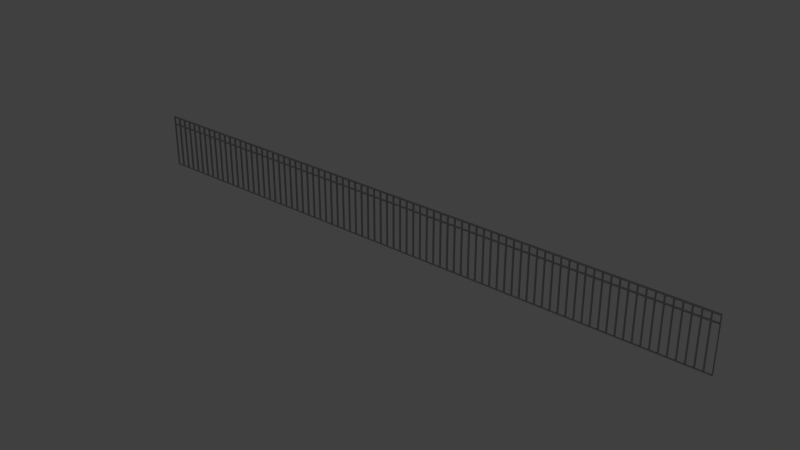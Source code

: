 # Source: Fence.blend  (saved by Blender 2.69.0; exported with 4.5.12 LTS)
import bpy
from mathutils import Matrix  # noqa: F401  (used for matrix-valued properties, if any)

bpy.ops.wm.read_factory_settings(use_empty=True)
scene = bpy.context.scene
scene.name = 'Scene'

# ---- collections
col_collection_1 = bpy.data.collections.new('Collection 1'); scene.collection.children.link(col_collection_1)

# ---- materials (node trees are filled in below, after node groups)
mat_material = bpy.data.materials.new('Material')
mat_material.alpha_threshold = 0.0
mat_material.use_transparent_shadow = False
mat_material.diffuse_color = (0.03741, 0.03741, 0.03741, 1.0)
mat_material.roughness = 0.5
mat_material.line_color = (0.0, 0.0, 0.0, 1.0)

# ---- material node trees

# ---- world
world_world = bpy.data.worlds.new('World'); scene.world = world_world
world_world.color = (0.05088, 0.05088, 0.05088)
world_world.use_sun_shadow = False
world_world.sun_shadow_jitter_overblur = 0.0
world_world.cycles.sampling_method = 'MANUAL'
world_world.cycles.sample_map_resolution = 256

# ---- meshes
me_cube = bpy.data.meshes.new('Cube')
me_cube.from_pydata([(0.015, 0.0, 0.015), (0.235, 0.0, 0.015), (0.015, 0.0, 1.735), (0.235, 0.0, 1.735), (0.235, 0.0, 1.485), (0.015, 0.0, 1.515), (0.235, 0.0, 1.515), (0.0, 0.0, 0.0), (0.015, 0.0, 1.485), (0.25, 0.0, 1.77), (0.0, 0.0, 1.77), (0.265, 0.0, 0.015), (0.485, 0.0, 0.015), (0.265, 0.0, 1.735), (0.485, 0.0, 1.735), (0.485, 0.0, 1.485), (0.265, 0.0, 1.515), (0.485, 0.0, 1.515), (0.5, 0.0, 0.0), (0.25, 0.0, 0.0), (0.265, 0.0, 1.485), (0.5, 0.0, 1.77), (0.25, 0.0, 1.5), (0.515, 0.0, 0.015), (0.735, 0.0, 0.015), (0.515, 0.0, 1.735), (0.735, 0.0, 1.735), (0.735, 0.0, 1.485), (0.515, 0.0, 1.515), (0.735, 0.0, 1.515), (0.75, 0.0, 0.0), (0.515, 0.0, 1.485), (0.75, 0.0, 1.77), (0.5, 0.0, 1.5), (0.765, 0.0, 0.015), (0.985, 0.0, 0.015), (0.765, 0.0, 1.735), (0.985, 0.0, 1.735), (0.985, 0.0, 1.485), (0.765, 0.0, 1.515), (0.985, 0.0, 1.515), (1.0, 0.0, 0.0), (0.765, 0.0, 1.485), (1.0, 0.0, 1.77), (0.75, 0.0, 1.5), (1.015, 0.0, 0.015), (1.235, 0.0, 0.015), (1.015, 0.0, 1.735), (1.235, 0.0, 1.735), (1.235, 0.0, 1.485), (1.015, 0.0, 1.515), (1.235, 0.0, 1.515), (1.015, 0.0, 1.485), (1.0, 0.0, 1.5), (1.265, 0.0, 0.015), (1.485, 0.0, 0.015), (1.265, 0.0, 1.735), (1.485, 0.0, 1.735), (1.485, 0.0, 1.485), (1.265, 0.0, 1.515), (1.485, 0.0, 1.515), (1.5, 0.0, 0.0), (1.25, 0.0, 0.0), (1.265, 0.0, 1.485), (1.5, 0.0, 1.77), (1.25, 0.0, 1.77), (1.25, 0.0, 1.5), (1.515, 0.0, 0.015), (1.735, 0.0, 0.015), (1.515, 0.0, 1.735), (1.735, 0.0, 1.735), (1.735, 0.0, 1.485), (1.515, 0.0, 1.515), (1.735, 0.0, 1.515), (1.75, 0.0, 0.0), (1.515, 0.0, 1.485), (1.75, 0.0, 1.77), (1.5, 0.0, 1.5), (1.765, 0.0, 0.015), (1.985, 0.0, 0.015), (1.765, 0.0, 1.735), (1.985, 0.0, 1.735), (1.985, 0.0, 1.485), (1.765, 0.0, 1.515), (1.985, 0.0, 1.515), (2.0, 0.0, 0.0), (1.765, 0.0, 1.485), (1.75, 0.0, 1.5), (2.0, 0.0, 1.5), (2.015, 0.0, 0.015), (2.235, 0.0, 0.015), (2.015, 0.0, 1.735), (2.235, 0.0, 1.735), (2.235, 0.0, 1.485), (2.015, 0.0, 1.515), (2.235, 0.0, 1.515), (2.015, 0.0, 1.485), (2.0, 0.0, 1.77), (2.265, 0.0, 0.015), (2.485, 0.0, 0.015), (2.265, 0.0, 1.735), (2.485, 0.0, 1.735), (2.485, 0.0, 1.485), (2.265, 0.0, 1.515), (2.485, 0.0, 1.515), (2.25, 0.0, 0.0), (2.265, 0.0, 1.485), (2.5, 0.0, 1.77), (2.25, 0.0, 1.77), (2.25, 0.0, 1.5), (2.515, 0.0, 0.015), (2.735, 0.0, 0.015), (2.515, 0.0, 1.735), (2.735, 0.0, 1.735), (2.735, 0.0, 1.485), (2.515, 0.0, 1.515), (2.735, 0.0, 1.515), (2.75, 0.0, 0.0), (2.5, 0.0, 0.0), (2.515, 0.0, 1.485), (2.75, 0.0, 1.77), (2.5, 0.0, 1.5), (2.765, 0.0, 0.015), (2.985, 0.0, 0.015), (2.765, 0.0, 1.735), (2.985, 0.0, 1.735), (2.985, 0.0, 1.485), (2.765, 0.0, 1.515), (2.985, 0.0, 1.515), (3.0, 0.0, 0.0), (2.765, 0.0, 1.485), (3.0, 0.0, 1.77), (2.75, 0.0, 1.5), (3.0, 0.0, 1.5), (3.015, 0.0, 0.015), (3.235, 0.0, 0.015), (3.015, 0.0, 1.735), (3.235, 0.0, 1.735), (3.235, 0.0, 1.485), (3.015, 0.0, 1.515), (3.235, 0.0, 1.515), (3.25, 0.0, 0.0), (3.015, 0.0, 1.485), (3.25, 0.0, 1.5), (3.265, 0.0, 0.015), (3.485, 0.0, 0.015), (3.265, 0.0, 1.735), (3.485, 0.0, 1.735), (3.485, 0.0, 1.485), (3.265, 0.0, 1.515), (3.485, 0.0, 1.515), (3.265, 0.0, 1.485), (3.5, 0.0, 1.77), (3.25, 0.0, 1.77), (3.5, 0.0, 1.5), (3.515, 0.0, 0.015), (3.735, 0.0, 0.015), (3.515, 0.0, 1.735), (3.735, 0.0, 1.735), (3.735, 0.0, 1.485), (3.515, 0.0, 1.515), (3.735, 0.0, 1.515), (3.5, 0.0, 0.0), (3.515, 0.0, 1.485), (3.75, 0.0, 1.5), (3.765, 0.0, 0.015), (3.985, 0.0, 0.015), (3.765, 0.0, 1.735), (3.985, 0.0, 1.735), (3.985, 0.0, 1.485), (3.765, 0.0, 1.515), (3.985, 0.0, 1.515), (4.0, 0.0, 0.0), (3.75, 0.0, 0.0), (3.765, 0.0, 1.485), (3.75, 0.0, 1.77), (4.0, 0.0, 1.5), (4.015, 0.0, 0.015), (4.235, 0.0, 0.015), (4.015, 0.0, 1.735), (4.235, 0.0, 1.735), (4.235, 0.0, 1.485), (4.015, 0.0, 1.515), (4.235, 0.0, 1.515), (4.015, 0.0, 1.485), (4.0, 0.0, 1.77), (4.265, 0.0, 0.015), (4.485, 0.0, 0.015), (4.265, 0.0, 1.735), (4.485, 0.0, 1.735), (4.485, 0.0, 1.485), (4.265, 0.0, 1.515), (4.485, 0.0, 1.515), (4.5, 0.0, 0.0), (4.25, 0.0, 0.0), (4.265, 0.0, 1.485), (4.5, 0.0, 1.77), (4.25, 0.0, 1.77), (4.25, 0.0, 1.5), (4.515, 0.0, 0.015), (4.735, 0.0, 0.015), (4.515, 0.0, 1.735), (4.735, 0.0, 1.735), (4.735, 0.0, 1.485), (4.515, 0.0, 1.515), (4.735, 0.0, 1.515), (4.75, 0.0, 0.0), (4.515, 0.0, 1.485), (4.75, 0.0, 1.77), (4.5, 0.0, 1.5), (4.765, 0.0, 0.015), (4.985, 0.0, 0.015), (4.765, 0.0, 1.735), (4.985, 0.0, 1.735), (4.985, 0.0, 1.485), (4.765, 0.0, 1.515), (4.985, 0.0, 1.515), (4.765, 0.0, 1.485), (4.75, 0.0, 1.5), (5.0, 0.0, 1.5), (5.015, 0.0, 0.015), (5.235, 0.0, 0.015), (5.015, 0.0, 1.735), (5.235, 0.0, 1.735), (5.235, 0.0, 1.485), (5.015, 0.0, 1.515), (5.235, 0.0, 1.515), (5.25, 0.0, 0.0), (5.0, 0.0, 0.0), (5.015, 0.0, 1.485), (5.0, 0.0, 1.77), (5.265, 0.0, 0.015), (5.485, 0.0, 0.015), (5.265, 0.0, 1.735), (5.485, 0.0, 1.735), (5.485, 0.0, 1.485), (5.265, 0.0, 1.515), (5.485, 0.0, 1.515), (5.5, 0.0, 0.0), (5.265, 0.0, 1.485), (5.25, 0.0, 1.77), (5.25, 0.0, 1.5), (5.5, 0.0, 1.5), (5.515, 0.0, 0.015), (5.735, 0.0, 0.015), (5.515, 0.0, 1.735), (5.735, 0.0, 1.735), (5.735, 0.0, 1.485), (5.515, 0.0, 1.515), (5.735, 0.0, 1.515), (5.75, 0.0, 0.0), (5.515, 0.0, 1.485), (5.5, 0.0, 1.77), (5.765, 0.0, 0.015), (5.985, 0.0, 0.015), (5.765, 0.0, 1.735), (5.985, 0.0, 1.735), (5.985, 0.0, 1.485), (5.765, 0.0, 1.515), (5.985, 0.0, 1.515), (6.0, 0.0, 0.0), (5.765, 0.0, 1.485), (6.0, 0.0, 1.77), (5.75, 0.0, 1.77), (5.75, 0.0, 1.5), (6.0, 0.0, 1.5), (6.015, 0.0, 0.015), (6.235, 0.0, 0.015), (6.015, 0.0, 1.735), (6.235, 0.0, 1.735), (6.235, 0.0, 1.485), (6.015, 0.0, 1.515), (6.235, 0.0, 1.515), (6.25, 0.0, 0.0), (6.015, 0.0, 1.485), (6.265, 0.0, 0.015), (6.485, 0.0, 0.015), (6.265, 0.0, 1.735), (6.485, 0.0, 1.735), (6.485, 0.0, 1.485), (6.265, 0.0, 1.515), (6.485, 0.0, 1.515), (6.5, 0.0, 0.0), (6.265, 0.0, 1.485), (6.25, 0.0, 1.77), (6.25, 0.0, 1.5), (6.515, 0.0, 0.015), (6.735, 0.0, 0.015), (6.515, 0.0, 1.735), (6.735, 0.0, 1.735), (6.735, 0.0, 1.485), (6.515, 0.0, 1.515), (6.735, 0.0, 1.515), (6.75, 0.0, 0.0), (6.515, 0.0, 1.485), (6.75, 0.0, 1.77), (6.5, 0.0, 1.77), (6.5, 0.0, 1.5), (6.765, 0.0, 0.015), (6.985, 0.0, 0.015), (6.765, 0.0, 1.735), (6.985, 0.0, 1.735), (6.985, 0.0, 1.485), (6.765, 0.0, 1.515), (6.985, 0.0, 1.515), (6.765, 0.0, 1.485), (6.75, 0.0, 1.5), (7.015, 0.0, 0.015), (7.235, 0.0, 0.015), (7.015, 0.0, 1.735), (7.235, 0.0, 1.735), (7.235, 0.0, 1.485), (7.015, 0.0, 1.515), (7.235, 0.0, 1.515), (7.0, 0.0, 0.0), (7.015, 0.0, 1.485), (7.0, 0.0, 1.77), (7.0, 0.0, 1.5), (7.25, 0.0, 1.5), (7.265, 0.0, 0.015), (7.485, 0.0, 0.015), (7.265, 0.0, 1.735), (7.485, 0.0, 1.735), (7.485, 0.0, 1.485), (7.265, 0.0, 1.515), (7.485, 0.0, 1.515), (7.25, 0.0, 0.0), (7.265, 0.0, 1.485), (7.5, 0.0, 1.77), (7.25, 0.0, 1.77), (7.515, 0.0, 0.015), (7.735, 0.0, 0.015), (7.515, 0.0, 1.735), (7.735, 0.0, 1.735), (7.735, 0.0, 1.485), (7.515, 0.0, 1.515), (7.735, 0.0, 1.515), (7.5, 0.0, 0.0), (7.515, 0.0, 1.485), (7.5, 0.0, 1.5), (7.765, 0.0, 0.015), (7.985, 0.0, 0.015), (7.765, 0.0, 1.735), (7.985, 0.0, 1.735), (7.985, 0.0, 1.485), (7.765, 0.0, 1.515), (7.985, 0.0, 1.515), (8.0, 0.0, 0.0), (7.75, 0.0, 0.0), (7.765, 0.0, 1.485), (7.75, 0.0, 1.77), (7.75, 0.0, 1.5), (8.015, 0.0, 0.015), (8.235, 0.0, 0.015), (8.015, 0.0, 1.735), (8.235, 0.0, 1.735), (8.235, 0.0, 1.485), (8.015, 0.0, 1.515), (8.235, 0.0, 1.515), (8.25, 0.0, 0.0), (8.015, 0.0, 1.485), (8.0, 0.0, 1.77), (8.0, 0.0, 1.5), (8.25, 0.0, 1.5), (8.265, 0.0, 0.015), (8.485, 0.0, 0.015), (8.265, 0.0, 1.735), (8.485, 0.0, 1.735), (8.485, 0.0, 1.485), (8.265, 0.0, 1.515), (8.485, 0.0, 1.515), (8.5, 0.0, 0.0), (8.265, 0.0, 1.485), (8.25, 0.0, 1.77), (8.5, 0.0, 1.5), (8.515, 0.0, 0.015), (8.735, 0.0, 0.015), (8.515, 0.0, 1.735), (8.735, 0.0, 1.735), (8.735, 0.0, 1.485), (8.515, 0.0, 1.515), (8.735, 0.0, 1.515), (8.515, 0.0, 1.485), (8.5, 0.0, 1.77), (8.75, 0.0, 1.5), (8.765, 0.0, 0.015), (8.985, 0.0, 0.015), (8.765, 0.0, 1.735), (8.985, 0.0, 1.735), (8.985, 0.0, 1.485), (8.765, 0.0, 1.515), (8.985, 0.0, 1.515), (9.0, 0.0, 0.0), (8.75, 0.0, 0.0), (8.765, 0.0, 1.485), (8.75, 0.0, 1.77), (9.015, 0.0, 0.015), (9.235, 0.0, 0.015), (9.015, 0.0, 1.735), (9.235, 0.0, 1.735), (9.235, 0.0, 1.485), (9.015, 0.0, 1.515), (9.235, 0.0, 1.515), (9.25, 0.0, 0.0), (9.015, 0.0, 1.485), (9.0, 0.0, 1.77), (9.0, 0.0, 1.5), (9.25, 0.0, 1.5), (9.265, 0.0, 0.015), (9.485, 0.0, 0.015), (9.265, 0.0, 1.735), (9.485, 0.0, 1.735), (9.485, 0.0, 1.485), (9.265, 0.0, 1.515), (9.485, 0.0, 1.515), (9.265, 0.0, 1.485), (9.5, 0.0, 1.77), (9.25, 0.0, 1.77), (9.515, 0.0, 0.015), (9.735, 0.0, 0.015), (9.515, 0.0, 1.735), (9.735, 0.0, 1.735), (9.735, 0.0, 1.485), (9.515, 0.0, 1.515), (9.735, 0.0, 1.515), (9.5, 0.0, 0.0), (9.515, 0.0, 1.485), (9.5, 0.0, 1.5), (9.765, 0.0, 0.015), (9.985, 0.0, 0.015), (9.765, 0.0, 1.735), (9.985, 0.0, 1.735), (9.985, 0.0, 1.485), (9.765, 0.0, 1.515), (9.985, 0.0, 1.515), (10.0, 0.0, 0.0), (9.75, 0.0, 0.0), (9.765, 0.0, 1.485), (10.0, 0.0, 1.77), (9.75, 0.0, 1.77), (9.75, 0.0, 1.5), (10.0, 0.0, 1.5), (-9.985, 0.0, 0.015), (-9.765, 0.0, 0.015), (-9.985, 0.0, 1.735), (-9.765, 0.0, 1.735), (-9.765, 0.0, 1.485), (-9.985, 0.0, 1.515), (-9.765, 0.0, 1.515), (-10.0, 0.0, 0.0), (-9.985, 0.0, 1.485), (-9.75, 0.0, 1.77), (-10.0, 0.0, 1.77), (-10.0, 0.0, 1.5), (-9.735, 0.0, 0.015), (-9.515, 0.0, 0.015), (-9.735, 0.0, 1.735), (-9.515, 0.0, 1.735), (-9.515, 0.0, 1.485), (-9.735, 0.0, 1.515), (-9.515, 0.0, 1.515), (-9.5, 0.0, 0.0), (-9.75, 0.0, 0.0), (-9.735, 0.0, 1.485), (-9.5, 0.0, 1.77), (-9.75, 0.0, 1.5), (-9.485, 0.0, 0.015), (-9.265, 0.0, 0.015), (-9.485, 0.0, 1.735), (-9.265, 0.0, 1.735), (-9.265, 0.0, 1.485), (-9.485, 0.0, 1.515), (-9.265, 0.0, 1.515), (-9.25, 0.0, 0.0), (-9.485, 0.0, 1.485), (-9.25, 0.0, 1.77), (-9.5, 0.0, 1.5), (-9.235, 0.0, 0.015), (-9.015, 0.0, 0.015), (-9.235, 0.0, 1.735), (-9.015, 0.0, 1.735), (-9.015, 0.0, 1.485), (-9.235, 0.0, 1.515), (-9.015, 0.0, 1.515), (-9.0, 0.0, 0.0), (-9.235, 0.0, 1.485), (-9.0, 0.0, 1.77), (-9.25, 0.0, 1.5), (-8.985, 0.0, 0.015), (-8.765, 0.0, 0.015), (-8.985, 0.0, 1.735), (-8.765, 0.0, 1.735), (-8.765, 0.0, 1.485), (-8.985, 0.0, 1.515), (-8.765, 0.0, 1.515), (-8.985, 0.0, 1.485), (-9.0, 0.0, 1.5), (-8.735, 0.0, 0.015), (-8.515, 0.0, 0.015), (-8.735, 0.0, 1.735), (-8.515, 0.0, 1.735), (-8.515, 0.0, 1.485), (-8.735, 0.0, 1.515), (-8.515, 0.0, 1.515), (-8.5, 0.0, 0.0), (-8.75, 0.0, 0.0), (-8.735, 0.0, 1.485), (-8.5, 0.0, 1.77), (-8.75, 0.0, 1.77), (-8.75, 0.0, 1.5), (-8.485, 0.0, 0.015), (-8.265, 0.0, 0.015), (-8.485, 0.0, 1.735), (-8.265, 0.0, 1.735), (-8.265, 0.0, 1.485), (-8.485, 0.0, 1.515), (-8.265, 0.0, 1.515), (-8.25, 0.0, 0.0), (-8.485, 0.0, 1.485), (-8.25, 0.0, 1.77), (-8.5, 0.0, 1.5), (-8.235, 0.0, 0.015), (-8.015, 0.0, 0.015), (-8.235, 0.0, 1.735), (-8.015, 0.0, 1.735), (-8.015, 0.0, 1.485), (-8.235, 0.0, 1.515), (-8.015, 0.0, 1.515), (-8.0, 0.0, 0.0), (-8.235, 0.0, 1.485), (-8.25, 0.0, 1.5), (-8.0, 0.0, 1.5), (-7.985, 0.0, 0.015), (-7.765, 0.0, 0.015), (-7.985, 0.0, 1.735), (-7.765, 0.0, 1.735), (-7.765, 0.0, 1.485), (-7.985, 0.0, 1.515), (-7.765, 0.0, 1.515), (-7.985, 0.0, 1.485), (-8.0, 0.0, 1.77), (-7.735, 0.0, 0.015), (-7.515, 0.0, 0.015), (-7.735, 0.0, 1.735), (-7.515, 0.0, 1.735), (-7.515, 0.0, 1.485), (-7.735, 0.0, 1.515), (-7.515, 0.0, 1.515), (-7.75, 0.0, 0.0), (-7.735, 0.0, 1.485), (-7.5, 0.0, 1.77), (-7.75, 0.0, 1.77), (-7.75, 0.0, 1.5), (-7.485, 0.0, 0.015), (-7.265, 0.0, 0.015), (-7.485, 0.0, 1.735), (-7.265, 0.0, 1.735), (-7.265, 0.0, 1.485), (-7.485, 0.0, 1.515), (-7.265, 0.0, 1.515), (-7.25, 0.0, 0.0), (-7.5, 0.0, 0.0), (-7.485, 0.0, 1.485), (-7.25, 0.0, 1.77), (-7.5, 0.0, 1.5), (-7.235, 0.0, 0.015), (-7.015, 0.0, 0.015), (-7.235, 0.0, 1.735), (-7.015, 0.0, 1.735), (-7.015, 0.0, 1.485), (-7.235, 0.0, 1.515), (-7.015, 0.0, 1.515), (-7.0, 0.0, 0.0), (-7.235, 0.0, 1.485), (-7.0, 0.0, 1.77), (-7.25, 0.0, 1.5), (-7.0, 0.0, 1.5), (-6.985, 0.0, 0.015), (-6.765, 0.0, 0.015), (-6.985, 0.0, 1.735), (-6.765, 0.0, 1.735), (-6.765, 0.0, 1.485), (-6.985, 0.0, 1.515), (-6.765, 0.0, 1.515), (-6.75, 0.0, 0.0), (-6.985, 0.0, 1.485), (-6.75, 0.0, 1.5), (-6.735, 0.0, 0.015), (-6.515, 0.0, 0.015), (-6.735, 0.0, 1.735), (-6.515, 0.0, 1.735), (-6.515, 0.0, 1.485), (-6.735, 0.0, 1.515), (-6.515, 0.0, 1.515), (-6.735, 0.0, 1.485), (-6.5, 0.0, 1.77), (-6.75, 0.0, 1.77), (-6.5, 0.0, 1.5), (-6.485, 0.0, 0.015), (-6.265, 0.0, 0.015), (-6.485, 0.0, 1.735), (-6.265, 0.0, 1.735), (-6.265, 0.0, 1.485), (-6.485, 0.0, 1.515), (-6.265, 0.0, 1.515), (-6.5, 0.0, 0.0), (-6.485, 0.0, 1.485), (-6.25, 0.0, 1.5), (-6.235, 0.0, 0.015), (-6.015, 0.0, 0.015), (-6.235, 0.0, 1.735), (-6.015, 0.0, 1.735), (-6.015, 0.0, 1.485), (-6.235, 0.0, 1.515), (-6.015, 0.0, 1.515), (-6.0, 0.0, 0.0), (-6.25, 0.0, 0.0), (-6.235, 0.0, 1.485), (-6.25, 0.0, 1.77), (-6.0, 0.0, 1.5), (-5.985, 0.0, 0.015), (-5.765, 0.0, 0.015), (-5.985, 0.0, 1.735), (-5.765, 0.0, 1.735), (-5.765, 0.0, 1.485), (-5.985, 0.0, 1.515), (-5.765, 0.0, 1.515), (-5.985, 0.0, 1.485), (-6.0, 0.0, 1.77), (-5.735, 0.0, 0.015), (-5.515, 0.0, 0.015), (-5.735, 0.0, 1.735), (-5.515, 0.0, 1.735), (-5.515, 0.0, 1.485), (-5.735, 0.0, 1.515), (-5.515, 0.0, 1.515), (-5.5, 0.0, 0.0), (-5.75, 0.0, 0.0), (-5.735, 0.0, 1.485), (-5.5, 0.0, 1.77), (-5.75, 0.0, 1.77), (-5.75, 0.0, 1.5), (-5.485, 0.0, 0.015), (-5.265, 0.0, 0.015), (-5.485, 0.0, 1.735), (-5.265, 0.0, 1.735), (-5.265, 0.0, 1.485), (-5.485, 0.0, 1.515), (-5.265, 0.0, 1.515), (-5.25, 0.0, 0.0), (-5.485, 0.0, 1.485), (-5.25, 0.0, 1.77), (-5.5, 0.0, 1.5), (-5.235, 0.0, 0.015), (-5.015, 0.0, 0.015), (-5.235, 0.0, 1.735), (-5.015, 0.0, 1.735), (-5.015, 0.0, 1.485), (-5.235, 0.0, 1.515), (-5.015, 0.0, 1.515), (-5.235, 0.0, 1.485), (-5.25, 0.0, 1.5), (-5.0, 0.0, 1.5), (-4.985, 0.0, 0.015), (-4.765, 0.0, 0.015), (-4.985, 0.0, 1.735), (-4.765, 0.0, 1.735), (-4.765, 0.0, 1.485), (-4.985, 0.0, 1.515), (-4.765, 0.0, 1.515), (-4.75, 0.0, 0.0), (-5.0, 0.0, 0.0), (-4.985, 0.0, 1.485), (-5.0, 0.0, 1.77), (-4.735, 0.0, 0.015), (-4.515, 0.0, 0.015), (-4.735, 0.0, 1.735), (-4.515, 0.0, 1.735), (-4.515, 0.0, 1.485), (-4.735, 0.0, 1.515), (-4.515, 0.0, 1.515), (-4.5, 0.0, 0.0), (-4.735, 0.0, 1.485), (-4.75, 0.0, 1.77), (-4.75, 0.0, 1.5), (-4.5, 0.0, 1.5), (-4.485, 0.0, 0.015), (-4.265, 0.0, 0.015), (-4.485, 0.0, 1.735), (-4.265, 0.0, 1.735), (-4.265, 0.0, 1.485), (-4.485, 0.0, 1.515), (-4.265, 0.0, 1.515), (-4.25, 0.0, 0.0), (-4.485, 0.0, 1.485), (-4.5, 0.0, 1.77), (-4.235, 0.0, 0.015), (-4.015, 0.0, 0.015), (-4.235, 0.0, 1.735), (-4.015, 0.0, 1.735), (-4.015, 0.0, 1.485), (-4.235, 0.0, 1.515), (-4.015, 0.0, 1.515), (-4.0, 0.0, 0.0), (-4.235, 0.0, 1.485), (-4.0, 0.0, 1.77), (-4.25, 0.0, 1.77), (-4.25, 0.0, 1.5), (-4.0, 0.0, 1.5), (-3.985, 0.0, 0.015), (-3.765, 0.0, 0.015), (-3.985, 0.0, 1.735), (-3.765, 0.0, 1.735), (-3.765, 0.0, 1.485), (-3.985, 0.0, 1.515), (-3.765, 0.0, 1.515), (-3.75, 0.0, 0.0), (-3.985, 0.0, 1.485), (-3.735, 0.0, 0.015), (-3.515, 0.0, 0.015), (-3.735, 0.0, 1.735), (-3.515, 0.0, 1.735), (-3.515, 0.0, 1.485), (-3.735, 0.0, 1.515), (-3.515, 0.0, 1.515), (-3.5, 0.0, 0.0), (-3.735, 0.0, 1.485), (-3.75, 0.0, 1.77), (-3.75, 0.0, 1.5), (-3.485, 0.0, 0.015), (-3.265, 0.0, 0.015), (-3.485, 0.0, 1.735), (-3.265, 0.0, 1.735), (-3.265, 0.0, 1.485), (-3.485, 0.0, 1.515), (-3.265, 0.0, 1.515), (-3.25, 0.0, 0.0), (-3.485, 0.0, 1.485), (-3.25, 0.0, 1.77), (-3.5, 0.0, 1.77), (-3.5, 0.0, 1.5), (-3.235, 0.0, 0.015), (-3.015, 0.0, 0.015), (-3.235, 0.0, 1.735), (-3.015, 0.0, 1.735), (-3.015, 0.0, 1.485), (-3.235, 0.0, 1.515), (-3.015, 0.0, 1.515), (-3.235, 0.0, 1.485), (-3.25, 0.0, 1.5), (-2.985, 0.0, 0.015), (-2.765, 0.0, 0.015), (-2.985, 0.0, 1.735), (-2.765, 0.0, 1.735), (-2.765, 0.0, 1.485), (-2.985, 0.0, 1.515), (-2.765, 0.0, 1.515), (-3.0, 0.0, 0.0), (-2.985, 0.0, 1.485), (-3.0, 0.0, 1.77), (-3.0, 0.0, 1.5), (-2.75, 0.0, 1.5), (-2.735, 0.0, 0.015), (-2.515, 0.0, 0.015), (-2.735, 0.0, 1.735), (-2.515, 0.0, 1.735), (-2.515, 0.0, 1.485), (-2.735, 0.0, 1.515), (-2.515, 0.0, 1.515), (-2.75, 0.0, 0.0), (-2.735, 0.0, 1.485), (-2.5, 0.0, 1.77), (-2.75, 0.0, 1.77), (-2.485, 0.0, 0.015), (-2.265, 0.0, 0.015), (-2.485, 0.0, 1.735), (-2.265, 0.0, 1.735), (-2.265, 0.0, 1.485), (-2.485, 0.0, 1.515), (-2.265, 0.0, 1.515), (-2.5, 0.0, 0.0), (-2.485, 0.0, 1.485), (-2.5, 0.0, 1.5), (-2.235, 0.0, 0.015), (-2.015, 0.0, 0.015), (-2.235, 0.0, 1.735), (-2.015, 0.0, 1.735), (-2.015, 0.0, 1.485), (-2.235, 0.0, 1.515), (-2.015, 0.0, 1.515), (-2.0, 0.0, 0.0), (-2.25, 0.0, 0.0), (-2.235, 0.0, 1.485), (-2.25, 0.0, 1.77), (-2.25, 0.0, 1.5), (-1.985, 0.0, 0.015), (-1.765, 0.0, 0.015), (-1.985, 0.0, 1.735), (-1.765, 0.0, 1.735), (-1.765, 0.0, 1.485), (-1.985, 0.0, 1.515), (-1.765, 0.0, 1.515), (-1.75, 0.0, 0.0), (-1.985, 0.0, 1.485), (-2.0, 0.0, 1.77), (-2.0, 0.0, 1.5), (-1.75, 0.0, 1.5), (-1.735, 0.0, 0.015), (-1.515, 0.0, 0.015), (-1.735, 0.0, 1.735), (-1.515, 0.0, 1.735), (-1.515, 0.0, 1.485), (-1.735, 0.0, 1.515), (-1.515, 0.0, 1.515), (-1.5, 0.0, 0.0), (-1.735, 0.0, 1.485), (-1.75, 0.0, 1.77), (-1.5, 0.0, 1.5), (-1.485, 0.0, 0.015), (-1.265, 0.0, 0.015), (-1.485, 0.0, 1.735), (-1.265, 0.0, 1.735), (-1.265, 0.0, 1.485), (-1.485, 0.0, 1.515), (-1.265, 0.0, 1.515), (-1.485, 0.0, 1.485), (-1.5, 0.0, 1.77), (-1.25, 0.0, 1.5), (-1.235, 0.0, 0.015), (-1.015, 0.0, 0.015), (-1.235, 0.0, 1.735), (-1.015, 0.0, 1.735), (-1.015, 0.0, 1.485), (-1.235, 0.0, 1.515), (-1.015, 0.0, 1.515), (-1.0, 0.0, 0.0), (-1.25, 0.0, 0.0), (-1.235, 0.0, 1.485), (-1.25, 0.0, 1.77), (-0.985, 0.0, 0.015), (-0.765, 0.0, 0.015), (-0.985, 0.0, 1.735), (-0.765, 0.0, 1.735), (-0.765, 0.0, 1.485), (-0.985, 0.0, 1.515), (-0.765, 0.0, 1.515), (-0.75, 0.0, 0.0), (-0.985, 0.0, 1.485), (-1.0, 0.0, 1.77), (-1.0, 0.0, 1.5), (-0.75, 0.0, 1.5), (-0.735, 0.0, 0.015), (-0.515, 0.0, 0.015), (-0.735, 0.0, 1.735), (-0.515, 0.0, 1.735), (-0.515, 0.0, 1.485), (-0.735, 0.0, 1.515), (-0.515, 0.0, 1.515), (-0.735, 0.0, 1.485), (-0.5, 0.0, 1.77), (-0.75, 0.0, 1.77), (-0.485, 0.0, 0.015), (-0.265, 0.0, 0.015), (-0.485, 0.0, 1.735), (-0.265, 0.0, 1.735), (-0.265, 0.0, 1.485), (-0.485, 0.0, 1.515), (-0.265, 0.0, 1.515), (-0.5, 0.0, 0.0), (-0.485, 0.0, 1.485), (-0.5, 0.0, 1.5), (-0.235, 0.0, 0.015), (-0.015, 0.0, 0.015), (-0.235, 0.0, 1.735), (-0.015, 0.0, 1.735), (-0.015, 0.0, 1.485), (-0.235, 0.0, 1.515), (-0.015, 0.0, 1.515), (-0.25, 0.0, 0.0), (-0.235, 0.0, 1.485), (-0.25, 0.0, 1.77), (-0.25, 0.0, 1.5), (0.0, 0.0, 1.5), (0.015, 0.0609, 0.015), (0.235, 0.0609, 0.015), (0.015, 0.0609, 1.735), (0.235, 0.0609, 1.735), (0.235, 0.0609, 1.485), (0.015, 0.0609, 1.515), (0.235, 0.0609, 1.515), (0.0, 0.0609, 0.0), (0.015, 0.0609, 1.485), (0.25, 0.0609, 1.77), (0.0, 0.0609, 1.77), (0.265, 0.0609, 0.015), (0.485, 0.0609, 0.015), (0.265, 0.0609, 1.735), (0.485, 0.0609, 1.735), (0.485, 0.0609, 1.485), (0.265, 0.0609, 1.515), (0.485, 0.0609, 1.515), (0.5, 0.0609, 0.0), (0.25, 0.0609, 0.0), (0.265, 0.0609, 1.485), (0.5, 0.0609, 1.77), (0.25, 0.0609, 1.5), (0.515, 0.0609, 0.015), (0.735, 0.0609, 0.015), (0.515, 0.0609, 1.735), (0.735, 0.0609, 1.735), (0.735, 0.0609, 1.485), (0.515, 0.0609, 1.515), (0.735, 0.0609, 1.515), (0.75, 0.0609, 0.0), (0.515, 0.0609, 1.485), (0.75, 0.0609, 1.77), (0.5, 0.0609, 1.5), (0.765, 0.0609, 0.015), (0.985, 0.0609, 0.015), (0.765, 0.0609, 1.735), (0.985, 0.0609, 1.735), (0.985, 0.0609, 1.485), (0.765, 0.0609, 1.515), (0.985, 0.0609, 1.515), (1.0, 0.0609, 0.0), (0.765, 0.0609, 1.485), (1.0, 0.0609, 1.77), (0.75, 0.0609, 1.5), (1.015, 0.0609, 0.015), (1.235, 0.0609, 0.015), (1.015, 0.0609, 1.735), (1.235, 0.0609, 1.735), (1.235, 0.0609, 1.485), (1.015, 0.0609, 1.515), (1.235, 0.0609, 1.515), (1.015, 0.0609, 1.485), (1.0, 0.0609, 1.5), (1.265, 0.0609, 0.015), (1.485, 0.0609, 0.015), (1.265, 0.0609, 1.735), (1.485, 0.0609, 1.735), (1.485, 0.0609, 1.485), (1.265, 0.0609, 1.515), (1.485, 0.0609, 1.515), (1.5, 0.0609, 0.0), (1.25, 0.0609, 0.0), (1.265, 0.0609, 1.485), (1.5, 0.0609, 1.77), (1.25, 0.0609, 1.77), (1.25, 0.0609, 1.5), (1.515, 0.0609, 0.015), (1.735, 0.0609, 0.015), (1.515, 0.0609, 1.735), (1.735, 0.0609, 1.735), (1.735, 0.0609, 1.485), (1.515, 0.0609, 1.515), (1.735, 0.0609, 1.515), (1.75, 0.0609, 0.0), (1.515, 0.0609, 1.485), (1.75, 0.0609, 1.77), (1.5, 0.0609, 1.5), (1.765, 0.0609, 0.015), (1.985, 0.0609, 0.015), (1.765, 0.0609, 1.735), (1.985, 0.0609, 1.735), (1.985, 0.0609, 1.485), (1.765, 0.0609, 1.515), (1.985, 0.0609, 1.515), (2.0, 0.0609, 0.0), (1.765, 0.0609, 1.485), (1.75, 0.0609, 1.5), (2.0, 0.0609, 1.5), (2.015, 0.0609, 0.015), (2.235, 0.0609, 0.015), (2.015, 0.0609, 1.735), (2.235, 0.0609, 1.735), (2.235, 0.0609, 1.485), (2.015, 0.0609, 1.515), (2.235, 0.0609, 1.515), (2.015, 0.0609, 1.485), (2.0, 0.0609, 1.77), (2.265, 0.0609, 0.015), (2.485, 0.0609, 0.015), (2.265, 0.0609, 1.735), (2.485, 0.0609, 1.735), (2.485, 0.0609, 1.485), (2.265, 0.0609, 1.515), (2.485, 0.0609, 1.515), (2.25, 0.0609, 0.0), (2.265, 0.0609, 1.485), (2.5, 0.0609, 1.77), (2.25, 0.0609, 1.77), (2.25, 0.0609, 1.5), (2.515, 0.0609, 0.015), (2.735, 0.0609, 0.015), (2.515, 0.0609, 1.735), (2.735, 0.0609, 1.735), (2.735, 0.0609, 1.485), (2.515, 0.0609, 1.515), (2.735, 0.0609, 1.515), (2.75, 0.0609, 0.0), (2.5, 0.0609, 0.0), (2.515, 0.0609, 1.485), (2.75, 0.0609, 1.77), (2.5, 0.0609, 1.5), (2.765, 0.0609, 0.015), (2.985, 0.0609, 0.015), (2.765, 0.0609, 1.735), (2.985, 0.0609, 1.735), (2.985, 0.0609, 1.485), (2.765, 0.0609, 1.515), (2.985, 0.0609, 1.515), (3.0, 0.0609, 0.0), (2.765, 0.0609, 1.485), (3.0, 0.0609, 1.77), (2.75, 0.0609, 1.5), (3.0, 0.0609, 1.5), (3.015, 0.0609, 0.015), (3.235, 0.0609, 0.015), (3.015, 0.0609, 1.735), (3.235, 0.0609, 1.735), (3.235, 0.0609, 1.485), (3.015, 0.0609, 1.515), (3.235, 0.0609, 1.515), (3.25, 0.0609, 0.0), (3.015, 0.0609, 1.485), (3.25, 0.0609, 1.5), (3.265, 0.0609, 0.015), (3.485, 0.0609, 0.015), (3.265, 0.0609, 1.735), (3.485, 0.0609, 1.735), (3.485, 0.0609, 1.485), (3.265, 0.0609, 1.515), (3.485, 0.0609, 1.515), (3.265, 0.0609, 1.485), (3.5, 0.0609, 1.77), (3.25, 0.0609, 1.77), (3.5, 0.0609, 1.5), (3.515, 0.0609, 0.015), (3.735, 0.0609, 0.015), (3.515, 0.0609, 1.735), (3.735, 0.0609, 1.735), (3.735, 0.0609, 1.485), (3.515, 0.0609, 1.515), (3.735, 0.0609, 1.515), (3.5, 0.0609, 0.0), (3.515, 0.0609, 1.485), (3.75, 0.0609, 1.5), (3.765, 0.0609, 0.015), (3.985, 0.0609, 0.015), (3.765, 0.0609, 1.735), (3.985, 0.0609, 1.735), (3.985, 0.0609, 1.485), (3.765, 0.0609, 1.515), (3.985, 0.0609, 1.515), (4.0, 0.0609, 0.0), (3.75, 0.0609, 0.0), (3.765, 0.0609, 1.485), (3.75, 0.0609, 1.77), (4.0, 0.0609, 1.5), (4.015, 0.0609, 0.015), (4.235, 0.0609, 0.015), (4.015, 0.0609, 1.735), (4.235, 0.0609, 1.735), (4.235, 0.0609, 1.485), (4.015, 0.0609, 1.515), (4.235, 0.0609, 1.515), (4.015, 0.0609, 1.485), (4.0, 0.0609, 1.77), (4.265, 0.0609, 0.015), (4.485, 0.0609, 0.015), (4.265, 0.0609, 1.735), (4.485, 0.0609, 1.735), (4.485, 0.0609, 1.485), (4.265, 0.0609, 1.515), (4.485, 0.0609, 1.515), (4.5, 0.0609, 0.0), (4.25, 0.0609, 0.0), (4.265, 0.0609, 1.485), (4.5, 0.0609, 1.77), (4.25, 0.0609, 1.77), (4.25, 0.0609, 1.5), (4.515, 0.0609, 0.015), (4.735, 0.0609, 0.015), (4.515, 0.0609, 1.735), (4.735, 0.0609, 1.735), (4.735, 0.0609, 1.485), (4.515, 0.0609, 1.515), (4.735, 0.0609, 1.515), (4.75, 0.0609, 0.0), (4.515, 0.0609, 1.485), (4.75, 0.0609, 1.77), (4.5, 0.0609, 1.5), (4.765, 0.0609, 0.015), (4.985, 0.0609, 0.015), (4.765, 0.0609, 1.735), (4.985, 0.0609, 1.735), (4.985, 0.0609, 1.485), (4.765, 0.0609, 1.515), (4.985, 0.0609, 1.515), (4.765, 0.0609, 1.485), (4.75, 0.0609, 1.5), (5.0, 0.0609, 1.5), (5.015, 0.0609, 0.015), (5.235, 0.0609, 0.015), (5.015, 0.0609, 1.735), (5.235, 0.0609, 1.735), (5.235, 0.0609, 1.485), (5.015, 0.0609, 1.515), (5.235, 0.0609, 1.515), (5.25, 0.0609, 0.0), (5.0, 0.0609, 0.0), (5.015, 0.0609, 1.485), (5.0, 0.0609, 1.77), (5.265, 0.0609, 0.015), (5.485, 0.0609, 0.015), (5.265, 0.0609, 1.735), (5.485, 0.0609, 1.735), (5.485, 0.0609, 1.485), (5.265, 0.0609, 1.515), (5.485, 0.0609, 1.515), (5.5, 0.0609, 0.0), (5.265, 0.0609, 1.485), (5.25, 0.0609, 1.77), (5.25, 0.0609, 1.5), (5.5, 0.0609, 1.5), (5.515, 0.0609, 0.015), (5.735, 0.0609, 0.015), (5.515, 0.0609, 1.735), (5.735, 0.0609, 1.735), (5.735, 0.0609, 1.485), (5.515, 0.0609, 1.515), (5.735, 0.0609, 1.515), (5.75, 0.0609, 0.0), (5.515, 0.0609, 1.485), (5.5, 0.0609, 1.77), (5.765, 0.0609, 0.015), (5.985, 0.0609, 0.015), (5.765, 0.0609, 1.735), (5.985, 0.0609, 1.735), (5.985, 0.0609, 1.485), (5.765, 0.0609, 1.515), (5.985, 0.0609, 1.515), (6.0, 0.0609, 0.0), (5.765, 0.0609, 1.485), (6.0, 0.0609, 1.77), (5.75, 0.0609, 1.77), (5.75, 0.0609, 1.5), (6.0, 0.0609, 1.5), (6.015, 0.0609, 0.015), (6.235, 0.0609, 0.015), (6.015, 0.0609, 1.735), (6.235, 0.0609, 1.735), (6.235, 0.0609, 1.485), (6.015, 0.0609, 1.515), (6.235, 0.0609, 1.515), (6.25, 0.0609, 0.0), (6.015, 0.0609, 1.485), (6.265, 0.0609, 0.015), (6.485, 0.0609, 0.015), (6.265, 0.0609, 1.735), (6.485, 0.0609, 1.735), (6.485, 0.0609, 1.485), (6.265, 0.0609, 1.515), (6.485, 0.0609, 1.515), (6.5, 0.0609, 0.0), (6.265, 0.0609, 1.485), (6.25, 0.0609, 1.77), (6.25, 0.0609, 1.5), (6.515, 0.0609, 0.015), (6.735, 0.0609, 0.015), (6.515, 0.0609, 1.735), (6.735, 0.0609, 1.735), (6.735, 0.0609, 1.485), (6.515, 0.0609, 1.515), (6.735, 0.0609, 1.515), (6.75, 0.0609, 0.0), (6.515, 0.0609, 1.485), (6.75, 0.0609, 1.77), (6.5, 0.0609, 1.77), (6.5, 0.0609, 1.5), (6.765, 0.0609, 0.015), (6.985, 0.0609, 0.015), (6.765, 0.0609, 1.735), (6.985, 0.0609, 1.735), (6.985, 0.0609, 1.485), (6.765, 0.0609, 1.515), (6.985, 0.0609, 1.515), (6.765, 0.0609, 1.485), (6.75, 0.0609, 1.5), (7.015, 0.0609, 0.015), (7.235, 0.0609, 0.015), (7.015, 0.0609, 1.735), (7.235, 0.0609, 1.735), (7.235, 0.0609, 1.485), (7.015, 0.0609, 1.515), (7.235, 0.0609, 1.515), (7.0, 0.0609, 0.0), (7.015, 0.0609, 1.485), (7.0, 0.0609, 1.77), (7.0, 0.0609, 1.5), (7.25, 0.0609, 1.5), (7.265, 0.0609, 0.015), (7.485, 0.0609, 0.015), (7.265, 0.0609, 1.735), (7.485, 0.0609, 1.735), (7.485, 0.0609, 1.485), (7.265, 0.0609, 1.515), (7.485, 0.0609, 1.515), (7.25, 0.0609, 0.0), (7.265, 0.0609, 1.485), (7.5, 0.0609, 1.77), (7.25, 0.0609, 1.77), (7.515, 0.0609, 0.015), (7.735, 0.0609, 0.015), (7.515, 0.0609, 1.735), (7.735, 0.0609, 1.735), (7.735, 0.0609, 1.485), (7.515, 0.0609, 1.515), (7.735, 0.0609, 1.515), (7.5, 0.0609, 0.0), (7.515, 0.0609, 1.485), (7.5, 0.0609, 1.5), (7.765, 0.0609, 0.015), (7.985, 0.0609, 0.015), (7.765, 0.0609, 1.735), (7.985, 0.0609, 1.735), (7.985, 0.0609, 1.485), (7.765, 0.0609, 1.515), (7.985, 0.0609, 1.515), (8.0, 0.0609, 0.0), (7.75, 0.0609, 0.0), (7.765, 0.0609, 1.485), (7.75, 0.0609, 1.77), (7.75, 0.0609, 1.5), (8.015, 0.0609, 0.015), (8.235, 0.0609, 0.015), (8.015, 0.0609, 1.735), (8.235, 0.0609, 1.735), (8.235, 0.0609, 1.485), (8.015, 0.0609, 1.515), (8.235, 0.0609, 1.515), (8.25, 0.0609, 0.0), (8.015, 0.0609, 1.485), (8.0, 0.0609, 1.77), (8.0, 0.0609, 1.5), (8.25, 0.0609, 1.5), (8.265, 0.0609, 0.015), (8.485, 0.0609, 0.015), (8.265, 0.0609, 1.735), (8.485, 0.0609, 1.735), (8.485, 0.0609, 1.485), (8.265, 0.0609, 1.515), (8.485, 0.0609, 1.515), (8.5, 0.0609, 0.0), (8.265, 0.0609, 1.485), (8.25, 0.0609, 1.77), (8.5, 0.0609, 1.5), (8.515, 0.0609, 0.015), (8.735, 0.0609, 0.015), (8.515, 0.0609, 1.735), (8.735, 0.0609, 1.735), (8.735, 0.0609, 1.485), (8.515, 0.0609, 1.515), (8.735, 0.0609, 1.515), (8.515, 0.0609, 1.485), (8.5, 0.0609, 1.77), (8.75, 0.0609, 1.5), (8.765, 0.0609, 0.015), (8.985, 0.0609, 0.015), (8.765, 0.0609, 1.735), (8.985, 0.0609, 1.735), (8.985, 0.0609, 1.485), (8.765, 0.0609, 1.515), (8.985, 0.0609, 1.515), (9.0, 0.0609, 0.0), (8.75, 0.0609, 0.0), (8.765, 0.0609, 1.485), (8.75, 0.0609, 1.77), (9.015, 0.0609, 0.015), (9.235, 0.0609, 0.015), (9.015, 0.0609, 1.735), (9.235, 0.0609, 1.735), (9.235, 0.0609, 1.485), (9.015, 0.0609, 1.515), (9.235, 0.0609, 1.515), (9.25, 0.0609, 0.0), (9.015, 0.0609, 1.485), (9.0, 0.0609, 1.77), (9.0, 0.0609, 1.5), (9.25, 0.0609, 1.5), (9.265, 0.0609, 0.015), (9.485, 0.0609, 0.015), (9.265, 0.0609, 1.735), (9.485, 0.0609, 1.735), (9.485, 0.0609, 1.485), (9.265, 0.0609, 1.515), (9.485, 0.0609, 1.515), (9.265, 0.0609, 1.485), (9.5, 0.0609, 1.77), (9.25, 0.0609, 1.77), (9.515, 0.0609, 0.015), (9.735, 0.0609, 0.015), (9.515, 0.0609, 1.735), (9.735, 0.0609, 1.735), (9.735, 0.0609, 1.485), (9.515, 0.0609, 1.515), (9.735, 0.0609, 1.515), (9.5, 0.0609, 0.0), (9.515, 0.0609, 1.485), (9.5, 0.0609, 1.5), (9.765, 0.0609, 0.015), (9.985, 0.0609, 0.015), (9.765, 0.0609, 1.735), (9.985, 0.0609, 1.735), (9.985, 0.0609, 1.485), (9.765, 0.0609, 1.515), (9.985, 0.0609, 1.515), (10.0, 0.0609, 0.0), (9.75, 0.0609, 0.0), (9.765, 0.0609, 1.485), (10.0, 0.0609, 1.77), (9.75, 0.0609, 1.77), (9.75, 0.0609, 1.5), (10.0, 0.0609, 1.5), (-9.985, 0.0609, 0.015), (-9.765, 0.0609, 0.015), (-9.985, 0.0609, 1.735), (-9.765, 0.0609, 1.735), (-9.765, 0.0609, 1.485), (-9.985, 0.0609, 1.515), (-9.765, 0.0609, 1.515), (-10.0, 0.0609, 0.0), (-9.985, 0.0609, 1.485), (-9.75, 0.0609, 1.77), (-10.0, 0.0609, 1.77), (-10.0, 0.0609, 1.5), (-9.735, 0.0609, 0.015), (-9.515, 0.0609, 0.015), (-9.735, 0.0609, 1.735), (-9.515, 0.0609, 1.735), (-9.515, 0.0609, 1.485), (-9.735, 0.0609, 1.515), (-9.515, 0.0609, 1.515), (-9.5, 0.0609, 0.0), (-9.75, 0.0609, 0.0), (-9.735, 0.0609, 1.485), (-9.5, 0.0609, 1.77), (-9.75, 0.0609, 1.5), (-9.485, 0.0609, 0.015), (-9.265, 0.0609, 0.015), (-9.485, 0.0609, 1.735), (-9.265, 0.0609, 1.735), (-9.265, 0.0609, 1.485), (-9.485, 0.0609, 1.515), (-9.265, 0.0609, 1.515), (-9.25, 0.0609, 0.0), (-9.485, 0.0609, 1.485), (-9.25, 0.0609, 1.77), (-9.5, 0.0609, 1.5), (-9.235, 0.0609, 0.015), (-9.015, 0.0609, 0.015), (-9.235, 0.0609, 1.735), (-9.015, 0.0609, 1.735), (-9.015, 0.0609, 1.485), (-9.235, 0.0609, 1.515), (-9.015, 0.0609, 1.515), (-9.0, 0.0609, 0.0), (-9.235, 0.0609, 1.485), (-9.0, 0.0609, 1.77), (-9.25, 0.0609, 1.5), (-8.985, 0.0609, 0.015), (-8.765, 0.0609, 0.015), (-8.985, 0.0609, 1.735), (-8.765, 0.0609, 1.735), (-8.765, 0.0609, 1.485), (-8.985, 0.0609, 1.515), (-8.765, 0.0609, 1.515), (-8.985, 0.0609, 1.485), (-9.0, 0.0609, 1.5), (-8.735, 0.0609, 0.015), (-8.515, 0.0609, 0.015), (-8.735, 0.0609, 1.735), (-8.515, 0.0609, 1.735), (-8.515, 0.0609, 1.485), (-8.735, 0.0609, 1.515), (-8.515, 0.0609, 1.515), (-8.5, 0.0609, 0.0), (-8.75, 0.0609, 0.0), (-8.735, 0.0609, 1.485), (-8.5, 0.0609, 1.77), (-8.75, 0.0609, 1.77), (-8.75, 0.0609, 1.5), (-8.485, 0.0609, 0.015), (-8.265, 0.0609, 0.015), (-8.485, 0.0609, 1.735), (-8.265, 0.0609, 1.735), (-8.265, 0.0609, 1.485), (-8.485, 0.0609, 1.515), (-8.265, 0.0609, 1.515), (-8.25, 0.0609, 0.0), (-8.485, 0.0609, 1.485), (-8.25, 0.0609, 1.77), (-8.5, 0.0609, 1.5), (-8.235, 0.0609, 0.015), (-8.015, 0.0609, 0.015), (-8.235, 0.0609, 1.735), (-8.015, 0.0609, 1.735), (-8.015, 0.0609, 1.485), (-8.235, 0.0609, 1.515), (-8.015, 0.0609, 1.515), (-8.0, 0.0609, 0.0), (-8.235, 0.0609, 1.485), (-8.25, 0.0609, 1.5), (-8.0, 0.0609, 1.5), (-7.985, 0.0609, 0.015), (-7.765, 0.0609, 0.015), (-7.985, 0.0609, 1.735), (-7.765, 0.0609, 1.735), (-7.765, 0.0609, 1.485), (-7.985, 0.0609, 1.515), (-7.765, 0.0609, 1.515), (-7.985, 0.0609, 1.485), (-8.0, 0.0609, 1.77), (-7.735, 0.0609, 0.015), (-7.515, 0.0609, 0.015), (-7.735, 0.0609, 1.735), (-7.515, 0.0609, 1.735), (-7.515, 0.0609, 1.485), (-7.735, 0.0609, 1.515), (-7.515, 0.0609, 1.515), (-7.75, 0.0609, 0.0), (-7.735, 0.0609, 1.485), (-7.5, 0.0609, 1.77), (-7.75, 0.0609, 1.77), (-7.75, 0.0609, 1.5), (-7.485, 0.0609, 0.015), (-7.265, 0.0609, 0.015), (-7.485, 0.0609, 1.735), (-7.265, 0.0609, 1.735), (-7.265, 0.0609, 1.485), (-7.485, 0.0609, 1.515), (-7.265, 0.0609, 1.515), (-7.25, 0.0609, 0.0), (-7.5, 0.0609, 0.0), (-7.485, 0.0609, 1.485), (-7.25, 0.0609, 1.77), (-7.5, 0.0609, 1.5), (-7.235, 0.0609, 0.015), (-7.015, 0.0609, 0.015), (-7.235, 0.0609, 1.735), (-7.015, 0.0609, 1.735), (-7.015, 0.0609, 1.485), (-7.235, 0.0609, 1.515), (-7.015, 0.0609, 1.515), (-7.0, 0.0609, 0.0), (-7.235, 0.0609, 1.485), (-7.0, 0.0609, 1.77), (-7.25, 0.0609, 1.5), (-7.0, 0.0609, 1.5), (-6.985, 0.0609, 0.015), (-6.765, 0.0609, 0.015), (-6.985, 0.0609, 1.735), (-6.765, 0.0609, 1.735), (-6.765, 0.0609, 1.485), (-6.985, 0.0609, 1.515), (-6.765, 0.0609, 1.515), (-6.75, 0.0609, 0.0), (-6.985, 0.0609, 1.485), (-6.75, 0.0609, 1.5), (-6.735, 0.0609, 0.015), (-6.515, 0.0609, 0.015), (-6.735, 0.0609, 1.735), (-6.515, 0.0609, 1.735), (-6.515, 0.0609, 1.485), (-6.735, 0.0609, 1.515), (-6.515, 0.0609, 1.515), (-6.735, 0.0609, 1.485), (-6.5, 0.0609, 1.77), (-6.75, 0.0609, 1.77), (-6.5, 0.0609, 1.5), (-6.485, 0.0609, 0.015), (-6.265, 0.0609, 0.015), (-6.485, 0.0609, 1.735), (-6.265, 0.0609, 1.735), (-6.265, 0.0609, 1.485), (-6.485, 0.0609, 1.515), (-6.265, 0.0609, 1.515), (-6.5, 0.0609, 0.0), (-6.485, 0.0609, 1.485), (-6.25, 0.0609, 1.5), (-6.235, 0.0609, 0.015), (-6.015, 0.0609, 0.015), (-6.235, 0.0609, 1.735), (-6.015, 0.0609, 1.735), (-6.015, 0.0609, 1.485), (-6.235, 0.0609, 1.515), (-6.015, 0.0609, 1.515), (-6.0, 0.0609, 0.0), (-6.25, 0.0609, 0.0), (-6.235, 0.0609, 1.485), (-6.25, 0.0609, 1.77), (-6.0, 0.0609, 1.5), (-5.985, 0.0609, 0.015), (-5.765, 0.0609, 0.015), (-5.985, 0.0609, 1.735), (-5.765, 0.0609, 1.735), (-5.765, 0.0609, 1.485), (-5.985, 0.0609, 1.515), (-5.765, 0.0609, 1.515), (-5.985, 0.0609, 1.485), (-6.0, 0.0609, 1.77), (-5.735, 0.0609, 0.015), (-5.515, 0.0609, 0.015), (-5.735, 0.0609, 1.735), (-5.515, 0.0609, 1.735), (-5.515, 0.0609, 1.485), (-5.735, 0.0609, 1.515), (-5.515, 0.0609, 1.515), (-5.5, 0.0609, 0.0), (-5.75, 0.0609, 0.0), (-5.735, 0.0609, 1.485), (-5.5, 0.0609, 1.77), (-5.75, 0.0609, 1.77), (-5.75, 0.0609, 1.5), (-5.485, 0.0609, 0.015), (-5.265, 0.0609, 0.015), (-5.485, 0.0609, 1.735), (-5.265, 0.0609, 1.735), (-5.265, 0.0609, 1.485), (-5.485, 0.0609, 1.515), (-5.265, 0.0609, 1.515), (-5.25, 0.0609, 0.0), (-5.485, 0.0609, 1.485), (-5.25, 0.0609, 1.77), (-5.5, 0.0609, 1.5), (-5.235, 0.0609, 0.015), (-5.015, 0.0609, 0.015), (-5.235, 0.0609, 1.735), (-5.015, 0.0609, 1.735), (-5.015, 0.0609, 1.485), (-5.235, 0.0609, 1.515), (-5.015, 0.0609, 1.515), (-5.235, 0.0609, 1.485), (-5.25, 0.0609, 1.5), (-5.0, 0.0609, 1.5), (-4.985, 0.0609, 0.015), (-4.765, 0.0609, 0.015), (-4.985, 0.0609, 1.735), (-4.765, 0.0609, 1.735), (-4.765, 0.0609, 1.485), (-4.985, 0.0609, 1.515), (-4.765, 0.0609, 1.515), (-4.75, 0.0609, 0.0), (-5.0, 0.0609, 0.0), (-4.985, 0.0609, 1.485), (-5.0, 0.0609, 1.77), (-4.735, 0.0609, 0.015), (-4.515, 0.0609, 0.015), (-4.735, 0.0609, 1.735), (-4.515, 0.0609, 1.735), (-4.515, 0.0609, 1.485), (-4.735, 0.0609, 1.515), (-4.515, 0.0609, 1.515), (-4.5, 0.0609, 0.0), (-4.735, 0.0609, 1.485), (-4.75, 0.0609, 1.77), (-4.75, 0.0609, 1.5), (-4.5, 0.0609, 1.5), (-4.485, 0.0609, 0.015), (-4.265, 0.0609, 0.015), (-4.485, 0.0609, 1.735), (-4.265, 0.0609, 1.735), (-4.265, 0.0609, 1.485), (-4.485, 0.0609, 1.515), (-4.265, 0.0609, 1.515), (-4.25, 0.0609, 0.0), (-4.485, 0.0609, 1.485), (-4.5, 0.0609, 1.77), (-4.235, 0.0609, 0.015), (-4.015, 0.0609, 0.015), (-4.235, 0.0609, 1.735), (-4.015, 0.0609, 1.735), (-4.015, 0.0609, 1.485), (-4.235, 0.0609, 1.515), (-4.015, 0.0609, 1.515), (-4.0, 0.0609, 0.0), (-4.235, 0.0609, 1.485), (-4.0, 0.0609, 1.77), (-4.25, 0.0609, 1.77), (-4.25, 0.0609, 1.5), (-4.0, 0.0609, 1.5), (-3.985, 0.0609, 0.015), (-3.765, 0.0609, 0.015), (-3.985, 0.0609, 1.735), (-3.765, 0.0609, 1.735), (-3.765, 0.0609, 1.485), (-3.985, 0.0609, 1.515), (-3.765, 0.0609, 1.515), (-3.75, 0.0609, 0.0), (-3.985, 0.0609, 1.485), (-3.735, 0.0609, 0.015), (-3.515, 0.0609, 0.015), (-3.735, 0.0609, 1.735), (-3.515, 0.0609, 1.735), (-3.515, 0.0609, 1.485), (-3.735, 0.0609, 1.515), (-3.515, 0.0609, 1.515), (-3.5, 0.0609, 0.0), (-3.735, 0.0609, 1.485), (-3.75, 0.0609, 1.77), (-3.75, 0.0609, 1.5), (-3.485, 0.0609, 0.015), (-3.265, 0.0609, 0.015), (-3.485, 0.0609, 1.735), (-3.265, 0.0609, 1.735), (-3.265, 0.0609, 1.485), (-3.485, 0.0609, 1.515), (-3.265, 0.0609, 1.515), (-3.25, 0.0609, 0.0), (-3.485, 0.0609, 1.485), (-3.25, 0.0609, 1.77), (-3.5, 0.0609, 1.77), (-3.5, 0.0609, 1.5), (-3.235, 0.0609, 0.015), (-3.015, 0.0609, 0.015), (-3.235, 0.0609, 1.735), (-3.015, 0.0609, 1.735), (-3.015, 0.0609, 1.485), (-3.235, 0.0609, 1.515), (-3.015, 0.0609, 1.515), (-3.235, 0.0609, 1.485), (-3.25, 0.0609, 1.5), (-2.985, 0.0609, 0.015), (-2.765, 0.0609, 0.015), (-2.985, 0.0609, 1.735), (-2.765, 0.0609, 1.735), (-2.765, 0.0609, 1.485), (-2.985, 0.0609, 1.515), (-2.765, 0.0609, 1.515), (-3.0, 0.0609, 0.0), (-2.985, 0.0609, 1.485), (-3.0, 0.0609, 1.77), (-3.0, 0.0609, 1.5), (-2.75, 0.0609, 1.5), (-2.735, 0.0609, 0.015), (-2.515, 0.0609, 0.015), (-2.735, 0.0609, 1.735), (-2.515, 0.0609, 1.735), (-2.515, 0.0609, 1.485), (-2.735, 0.0609, 1.515), (-2.515, 0.0609, 1.515), (-2.75, 0.0609, 0.0), (-2.735, 0.0609, 1.485), (-2.5, 0.0609, 1.77), (-2.75, 0.0609, 1.77), (-2.485, 0.0609, 0.015), (-2.265, 0.0609, 0.015), (-2.485, 0.0609, 1.735), (-2.265, 0.0609, 1.735), (-2.265, 0.0609, 1.485), (-2.485, 0.0609, 1.515), (-2.265, 0.0609, 1.515), (-2.5, 0.0609, 0.0), (-2.485, 0.0609, 1.485), (-2.5, 0.0609, 1.5), (-2.235, 0.0609, 0.015), (-2.015, 0.0609, 0.015), (-2.235, 0.0609, 1.735), (-2.015, 0.0609, 1.735), (-2.015, 0.0609, 1.485), (-2.235, 0.0609, 1.515), (-2.015, 0.0609, 1.515), (-2.0, 0.0609, 0.0), (-2.25, 0.0609, 0.0), (-2.235, 0.0609, 1.485), (-2.25, 0.0609, 1.77), (-2.25, 0.0609, 1.5), (-1.985, 0.0609, 0.015), (-1.765, 0.0609, 0.015), (-1.985, 0.0609, 1.735), (-1.765, 0.0609, 1.735), (-1.765, 0.0609, 1.485), (-1.985, 0.0609, 1.515), (-1.765, 0.0609, 1.515), (-1.75, 0.0609, 0.0), (-1.985, 0.0609, 1.485), (-2.0, 0.0609, 1.77), (-2.0, 0.0609, 1.5), (-1.75, 0.0609, 1.5), (-1.735, 0.0609, 0.015), (-1.515, 0.0609, 0.015), (-1.735, 0.0609, 1.735), (-1.515, 0.0609, 1.735), (-1.515, 0.0609, 1.485), (-1.735, 0.0609, 1.515), (-1.515, 0.0609, 1.515), (-1.5, 0.0609, 0.0), (-1.735, 0.0609, 1.485), (-1.75, 0.0609, 1.77), (-1.5, 0.0609, 1.5), (-1.485, 0.0609, 0.015), (-1.265, 0.0609, 0.015), (-1.485, 0.0609, 1.735), (-1.265, 0.0609, 1.735), (-1.265, 0.0609, 1.485), (-1.485, 0.0609, 1.515), (-1.265, 0.0609, 1.515), (-1.485, 0.0609, 1.485), (-1.5, 0.0609, 1.77), (-1.25, 0.0609, 1.5), (-1.235, 0.0609, 0.015), (-1.015, 0.0609, 0.015), (-1.235, 0.0609, 1.735), (-1.015, 0.0609, 1.735), (-1.015, 0.0609, 1.485), (-1.235, 0.0609, 1.515), (-1.015, 0.0609, 1.515), (-1.0, 0.0609, 0.0), (-1.25, 0.0609, 0.0), (-1.235, 0.0609, 1.485), (-1.25, 0.0609, 1.77), (-0.985, 0.0609, 0.015), (-0.765, 0.0609, 0.015), (-0.985, 0.0609, 1.735), (-0.765, 0.0609, 1.735), (-0.765, 0.0609, 1.485), (-0.985, 0.0609, 1.515), (-0.765, 0.0609, 1.515), (-0.75, 0.0609, 0.0), (-0.985, 0.0609, 1.485), (-1.0, 0.0609, 1.77), (-1.0, 0.0609, 1.5), (-0.75, 0.0609, 1.5), (-0.735, 0.0609, 0.015), (-0.515, 0.0609, 0.015), (-0.735, 0.0609, 1.735), (-0.515, 0.0609, 1.735), (-0.515, 0.0609, 1.485), (-0.735, 0.0609, 1.515), (-0.515, 0.0609, 1.515), (-0.735, 0.0609, 1.485), (-0.5, 0.0609, 1.77), (-0.75, 0.0609, 1.77), (-0.485, 0.0609, 0.015), (-0.265, 0.0609, 0.015), (-0.485, 0.0609, 1.735), (-0.265, 0.0609, 1.735), (-0.265, 0.0609, 1.485), (-0.485, 0.0609, 1.515), (-0.265, 0.0609, 1.515), (-0.5, 0.0609, 0.0), (-0.485, 0.0609, 1.485), (-0.5, 0.0609, 1.5), (-0.235, 0.0609, 0.015), (-0.015, 0.0609, 0.015), (-0.235, 0.0609, 1.735), (-0.015, 0.0609, 1.735), (-0.015, 0.0609, 1.485), (-0.235, 0.0609, 1.515), (-0.015, 0.0609, 1.515), (-0.25, 0.0609, 0.0), (-0.235, 0.0609, 1.485), (-0.25, 0.0609, 1.77), (-0.25, 0.0609, 1.5), (0.0, 0.0609, 1.5)], [], [(3, 9, 10, 2), (11, 19, 18, 12), (20, 22, 19, 11), (54, 62, 61, 55), (63, 66, 62, 54), (57, 64, 65, 56), (56, 65, 66, 59), (79, 85, 88, 82), (82, 88, 87, 86), (83, 87, 88, 84), (106, 109, 105, 98), (101, 107, 108, 100), (100, 108, 109, 103), (110, 118, 117, 111), (119, 121, 118, 110), (123, 129, 133, 126), (126, 133, 132, 130), (128, 133, 131, 125), (127, 132, 133, 128), (135, 141, 143, 138), (147, 152, 153, 146), (150, 154, 152, 147), (166, 172, 176, 169), (165, 173, 172, 166), (186, 194, 193, 187), (195, 198, 194, 186), (189, 196, 197, 188), (188, 197, 198, 191), (214, 219, 218, 217), (215, 218, 219, 216), (220, 228, 227, 221), (232, 238, 242, 235), (235, 242, 241, 239), (233, 240, 241, 236), (236, 241, 242, 237), (254, 260, 265, 257), (257, 265, 264, 261), (256, 262, 263, 255), (255, 263, 264, 258), (259, 265, 262, 256), (258, 264, 265, 259), (277, 284, 285, 280), (289, 295, 296, 288), (288, 296, 297, 291), (315, 317, 314, 307), (311, 318, 317, 315), (309, 316, 317, 312), (312, 317, 318, 313), (322, 328, 329, 321), (338, 339, 337, 330), (340, 348, 347, 341), (349, 351, 348, 340), (342, 350, 351, 345), (353, 359, 363, 356), (356, 363, 362, 360), (354, 361, 362, 357), (357, 362, 363, 358), (365, 371, 374, 368), (385, 393, 392, 386), (397, 403, 407, 400), (400, 407, 406, 404), (398, 405, 406, 401), (401, 406, 407, 402), (411, 416, 417, 410), (426, 427, 425, 418), (429, 435, 441, 432), (428, 436, 435, 429), (437, 440, 436, 428), (432, 441, 440, 437), (431, 438, 439, 430), (430, 439, 440, 433), (434, 441, 438, 431), (433, 440, 441, 434), (1, 19, 22, 4), (0, 7, 19, 1), (6, 22, 9, 3), (12, 18, 33, 15), (15, 33, 22, 20), (14, 21, 9, 13), (13, 9, 22, 16), (17, 33, 21, 14), (16, 22, 33, 17), (24, 30, 44, 27), (23, 18, 30, 24), (31, 33, 18, 23), (27, 44, 33, 31), (26, 32, 21, 25), (25, 21, 33, 28), (29, 44, 32, 26), (28, 33, 44, 29), (35, 41, 53, 38), (34, 30, 41, 35), (42, 44, 30, 34), (38, 53, 44, 42), (37, 43, 32, 36), (36, 32, 44, 39), (40, 53, 43, 37), (39, 44, 53, 40), (46, 62, 66, 49), (45, 41, 62, 46), (52, 53, 41, 45), (49, 66, 53, 52), (48, 65, 43, 47), (47, 43, 53, 50), (51, 66, 65, 48), (50, 53, 66, 51), (55, 61, 77, 58), (58, 77, 66, 63), (60, 77, 64, 57), (59, 66, 77, 60), (68, 74, 87, 71), (67, 61, 74, 68), (75, 77, 61, 67), (71, 87, 77, 75), (70, 76, 64, 69), (69, 64, 77, 72), (73, 87, 76, 70), (72, 77, 87, 73), (78, 74, 85, 79), (86, 87, 74, 78), (81, 97, 76, 80), (80, 76, 87, 83), (84, 88, 97, 81), (90, 105, 109, 93), (89, 85, 105, 90), (96, 88, 85, 89), (93, 109, 88, 96), (92, 108, 97, 91), (91, 97, 88, 94), (95, 109, 108, 92), (94, 88, 109, 95), (99, 118, 121, 102), (98, 105, 118, 99), (102, 121, 109, 106), (104, 121, 107, 101), (103, 109, 121, 104), (111, 117, 132, 114), (114, 132, 121, 119), (113, 120, 107, 112), (112, 107, 121, 115), (116, 132, 120, 113), (115, 121, 132, 116), (122, 117, 129, 123), (130, 132, 117, 122), (125, 131, 120, 124), (124, 120, 132, 127), (134, 129, 141, 135), (142, 133, 129, 134), (138, 143, 133, 142), (137, 153, 131, 136), (136, 131, 133, 139), (140, 143, 153, 137), (139, 133, 143, 140), (145, 162, 154, 148), (144, 141, 162, 145), (151, 143, 141, 144), (148, 154, 143, 151), (146, 153, 143, 149), (149, 143, 154, 150), (156, 173, 164, 159), (155, 162, 173, 156), (163, 154, 162, 155), (159, 164, 154, 163), (158, 175, 152, 157), (157, 152, 154, 160), (161, 164, 175, 158), (160, 154, 164, 161), (174, 164, 173, 165), (169, 176, 164, 174), (168, 185, 175, 167), (167, 175, 164, 170), (171, 176, 185, 168), (170, 164, 176, 171), (178, 194, 198, 181), (177, 172, 194, 178), (184, 176, 172, 177), (181, 198, 176, 184), (180, 197, 185, 179), (179, 185, 176, 182), (183, 198, 197, 180), (182, 176, 198, 183), (187, 193, 209, 190), (190, 209, 198, 195), (192, 209, 196, 189), (191, 198, 209, 192), (200, 206, 218, 203), (199, 193, 206, 200), (207, 209, 193, 199), (203, 218, 209, 207), (202, 208, 196, 201), (201, 196, 209, 204), (205, 218, 208, 202), (204, 209, 218, 205), (211, 228, 219, 214), (210, 206, 228, 211), (217, 218, 206, 210), (213, 230, 208, 212), (212, 208, 218, 215), (216, 219, 230, 213), (221, 227, 241, 224), (229, 219, 228, 220), (224, 241, 219, 229), (223, 240, 230, 222), (222, 230, 219, 225), (226, 241, 240, 223), (225, 219, 241, 226), (231, 227, 238, 232), (239, 241, 227, 231), (234, 252, 240, 233), (237, 242, 252, 234), (244, 250, 264, 247), (243, 238, 250, 244), (251, 242, 238, 243), (247, 264, 242, 251), (246, 263, 252, 245), (245, 252, 242, 248), (249, 264, 263, 246), (248, 242, 264, 249), (253, 250, 260, 254), (261, 264, 250, 253), (267, 273, 285, 270), (266, 260, 273, 267), (274, 265, 260, 266), (270, 285, 265, 274), (269, 284, 262, 268), (268, 262, 265, 271), (272, 285, 284, 269), (271, 265, 285, 272), (276, 282, 297, 279), (275, 273, 282, 276), (283, 285, 273, 275), (279, 297, 285, 283), (278, 296, 284, 277), (281, 297, 296, 278), (280, 285, 297, 281), (287, 293, 306, 290), (286, 282, 293, 287), (294, 297, 282, 286), (290, 306, 297, 294), (292, 306, 295, 289), (291, 297, 306, 292), (299, 314, 317, 302), (298, 293, 314, 299), (305, 306, 293, 298), (302, 317, 306, 305), (301, 316, 295, 300), (300, 295, 306, 303), (304, 317, 316, 301), (303, 306, 317, 304), (308, 326, 318, 311), (307, 314, 326, 308), (310, 329, 316, 309), (313, 318, 329, 310), (320, 337, 339, 323), (319, 326, 337, 320), (327, 318, 326, 319), (323, 339, 318, 327), (321, 329, 318, 324), (325, 339, 328, 322), (324, 318, 339, 325), (331, 348, 351, 334), (330, 337, 348, 331), (334, 351, 339, 338), (333, 350, 328, 332), (332, 328, 339, 335), (336, 351, 350, 333), (335, 339, 351, 336), (341, 347, 362, 344), (344, 362, 351, 349), (343, 361, 350, 342), (346, 362, 361, 343), (345, 351, 362, 346), (352, 347, 359, 353), (360, 362, 347, 352), (355, 373, 361, 354), (358, 363, 373, 355), (364, 359, 371, 365), (372, 363, 359, 364), (368, 374, 363, 372), (367, 383, 373, 366), (366, 373, 363, 369), (370, 374, 383, 367), (369, 363, 374, 370), (376, 393, 384, 379), (375, 371, 393, 376), (382, 374, 371, 375), (379, 384, 374, 382), (378, 395, 383, 377), (377, 383, 374, 380), (381, 384, 395, 378), (380, 374, 384, 381), (386, 392, 406, 389), (394, 384, 393, 385), (389, 406, 384, 394), (388, 405, 395, 387), (387, 395, 384, 390), (391, 406, 405, 388), (390, 384, 406, 391), (396, 392, 403, 397), (404, 406, 392, 396), (399, 417, 405, 398), (402, 407, 417, 399), (409, 425, 427, 412), (408, 403, 425, 409), (415, 407, 403, 408), (412, 427, 407, 415), (410, 417, 407, 413), (414, 427, 416, 411), (413, 407, 427, 414), (419, 436, 440, 422), (418, 425, 436, 419), (422, 440, 427, 426), (421, 439, 416, 420), (420, 416, 427, 423), (424, 440, 439, 421), (423, 427, 440, 424), (450, 453, 449, 442), (445, 451, 452, 444), (444, 452, 453, 447), (454, 462, 461, 455), (463, 465, 462, 454), (497, 505, 504, 498), (506, 509, 505, 497), (500, 507, 508, 499), (499, 508, 509, 502), (522, 528, 531, 525), (525, 531, 530, 529), (526, 530, 531, 527), (549, 552, 548, 541), (544, 550, 551, 543), (543, 551, 552, 546), (553, 561, 560, 554), (562, 564, 561, 553), (566, 572, 576, 569), (569, 576, 575, 573), (571, 576, 574, 568), (570, 575, 576, 571), (578, 584, 586, 581), (590, 595, 596, 589), (593, 597, 595, 590), (609, 615, 619, 612), (608, 616, 615, 609), (629, 637, 636, 630), (638, 641, 637, 629), (632, 639, 640, 631), (631, 640, 641, 634), (657, 662, 661, 660), (658, 661, 662, 659), (663, 671, 670, 664), (675, 681, 685, 678), (678, 685, 684, 682), (676, 683, 684, 679), (679, 684, 685, 680), (697, 703, 708, 700), (700, 708, 707, 704), (699, 705, 706, 698), (698, 706, 707, 701), (702, 708, 705, 699), (701, 707, 708, 702), (720, 727, 728, 723), (732, 738, 739, 731), (731, 739, 740, 734), (758, 760, 757, 750), (754, 761, 760, 758), (752, 759, 760, 755), (755, 760, 761, 756), (765, 771, 772, 764), (781, 782, 780, 773), (783, 791, 790, 784), (792, 794, 791, 783), (785, 793, 794, 788), (796, 802, 806, 799), (799, 806, 805, 803), (797, 804, 805, 800), (800, 805, 806, 801), (808, 814, 817, 811), (828, 836, 835, 829), (840, 846, 850, 843), (843, 850, 849, 847), (841, 848, 849, 844), (844, 849, 850, 845), (854, 859, 860, 853), (869, 870, 868, 861), (879, 881, 878, 871), (875, 882, 881, 879), (873, 880, 881, 876), (876, 881, 882, 877), (443, 462, 465, 446), (442, 449, 462, 443), (446, 465, 453, 450), (448, 465, 451, 445), (447, 453, 465, 448), (455, 461, 476, 458), (458, 476, 465, 463), (457, 464, 451, 456), (456, 451, 465, 459), (460, 476, 464, 457), (459, 465, 476, 460), (467, 473, 487, 470), (466, 461, 473, 467), (474, 476, 461, 466), (470, 487, 476, 474), (469, 475, 464, 468), (468, 464, 476, 471), (472, 487, 475, 469), (471, 476, 487, 472), (478, 484, 496, 481), (477, 473, 484, 478), (485, 487, 473, 477), (481, 496, 487, 485), (480, 486, 475, 479), (479, 475, 487, 482), (483, 496, 486, 480), (482, 487, 496, 483), (489, 505, 509, 492), (488, 484, 505, 489), (495, 496, 484, 488), (492, 509, 496, 495), (491, 508, 486, 490), (490, 486, 496, 493), (494, 509, 508, 491), (493, 496, 509, 494), (498, 504, 520, 501), (501, 520, 509, 506), (503, 520, 507, 500), (502, 509, 520, 503), (511, 517, 530, 514), (510, 504, 517, 511), (518, 520, 504, 510), (514, 530, 520, 518), (513, 519, 507, 512), (512, 507, 520, 515), (516, 530, 519, 513), (515, 520, 530, 516), (521, 517, 528, 522), (529, 530, 517, 521), (524, 540, 519, 523), (523, 519, 530, 526), (527, 531, 540, 524), (533, 548, 552, 536), (532, 528, 548, 533), (539, 531, 528, 532), (536, 552, 531, 539), (535, 551, 540, 534), (534, 540, 531, 537), (538, 552, 551, 535), (537, 531, 552, 538), (542, 561, 564, 545), (541, 548, 561, 542), (545, 564, 552, 549), (547, 564, 550, 544), (546, 552, 564, 547), (554, 560, 575, 557), (557, 575, 564, 562), (556, 563, 550, 555), (555, 550, 564, 558), (559, 575, 563, 556), (558, 564, 575, 559), (565, 560, 572, 566), (573, 575, 560, 565), (568, 574, 563, 567), (567, 563, 575, 570), (577, 572, 584, 578), (585, 576, 572, 577), (581, 586, 576, 585), (580, 596, 574, 579), (579, 574, 576, 582), (583, 586, 596, 580), (582, 576, 586, 583), (588, 605, 597, 591), (587, 584, 605, 588), (594, 586, 584, 587), (591, 597, 586, 594), (589, 596, 586, 592), (592, 586, 597, 593), (599, 616, 607, 602), (598, 605, 616, 599), (606, 597, 605, 598), (602, 607, 597, 606), (601, 618, 595, 600), (600, 595, 597, 603), (604, 607, 618, 601), (603, 597, 607, 604), (617, 607, 616, 608), (612, 619, 607, 617), (611, 628, 618, 610), (610, 618, 607, 613), (614, 619, 628, 611), (613, 607, 619, 614), (621, 637, 641, 624), (620, 615, 637, 621), (627, 619, 615, 620), (624, 641, 619, 627), (623, 640, 628, 622), (622, 628, 619, 625), (626, 641, 640, 623), (625, 619, 641, 626), (630, 636, 652, 633), (633, 652, 641, 638), (635, 652, 639, 632), (634, 641, 652, 635), (643, 649, 661, 646), (642, 636, 649, 643), (650, 652, 636, 642), (646, 661, 652, 650), (645, 651, 639, 644), (644, 639, 652, 647), (648, 661, 651, 645), (647, 652, 661, 648), (654, 671, 662, 657), (653, 649, 671, 654), (660, 661, 649, 653), (656, 673, 651, 655), (655, 651, 661, 658), (659, 662, 673, 656), (664, 670, 684, 667), (672, 662, 671, 663), (667, 684, 662, 672), (666, 683, 673, 665), (665, 673, 662, 668), (669, 684, 683, 666), (668, 662, 684, 669), (674, 670, 681, 675), (682, 684, 670, 674), (677, 695, 683, 676), (680, 685, 695, 677), (687, 693, 707, 690), (686, 681, 693, 687), (694, 685, 681, 686), (690, 707, 685, 694), (689, 706, 695, 688), (688, 695, 685, 691), (692, 707, 706, 689), (691, 685, 707, 692), (696, 693, 703, 697), (704, 707, 693, 696), (710, 716, 728, 713), (709, 703, 716, 710), (717, 708, 703, 709), (713, 728, 708, 717), (712, 727, 705, 711), (711, 705, 708, 714), (715, 728, 727, 712), (714, 708, 728, 715), (719, 725, 740, 722), (718, 716, 725, 719), (726, 728, 716, 718), (722, 740, 728, 726), (721, 739, 727, 720), (724, 740, 739, 721), (723, 728, 740, 724), (730, 736, 749, 733), (729, 725, 736, 730), (737, 740, 725, 729), (733, 749, 740, 737), (735, 749, 738, 732), (734, 740, 749, 735), (742, 757, 760, 745), (741, 736, 757, 742), (748, 749, 736, 741), (745, 760, 749, 748), (744, 759, 738, 743), (743, 738, 749, 746), (747, 760, 759, 744), (746, 749, 760, 747), (751, 769, 761, 754), (750, 757, 769, 751), (753, 772, 759, 752), (756, 761, 772, 753), (763, 780, 782, 766), (762, 769, 780, 763), (770, 761, 769, 762), (766, 782, 761, 770), (764, 772, 761, 767), (768, 782, 771, 765), (767, 761, 782, 768), (774, 791, 794, 777), (773, 780, 791, 774), (777, 794, 782, 781), (776, 793, 771, 775), (775, 771, 782, 778), (779, 794, 793, 776), (778, 782, 794, 779), (784, 790, 805, 787), (787, 805, 794, 792), (786, 804, 793, 785), (789, 805, 804, 786), (788, 794, 805, 789), (795, 790, 802, 796), (803, 805, 790, 795), (798, 816, 804, 797), (801, 806, 816, 798), (807, 802, 814, 808), (815, 806, 802, 807), (811, 817, 806, 815), (810, 826, 816, 809), (809, 816, 806, 812), (813, 817, 826, 810), (812, 806, 817, 813), (819, 836, 827, 822), (818, 814, 836, 819), (825, 817, 814, 818), (822, 827, 817, 825), (821, 838, 826, 820), (820, 826, 817, 823), (824, 827, 838, 821), (823, 817, 827, 824), (829, 835, 849, 832), (837, 827, 836, 828), (832, 849, 827, 837), (831, 848, 838, 830), (830, 838, 827, 833), (834, 849, 848, 831), (833, 827, 849, 834), (839, 835, 846, 840), (847, 849, 835, 839), (842, 860, 848, 841), (845, 850, 860, 842), (852, 868, 870, 855), (851, 846, 868, 852), (858, 850, 846, 851), (855, 870, 850, 858), (853, 860, 850, 856), (857, 870, 859, 854), (856, 850, 870, 857), (862, 878, 881, 865), (861, 868, 878, 862), (865, 881, 870, 869), (864, 880, 859, 863), (863, 859, 870, 866), (867, 881, 880, 864), (866, 870, 881, 867), (8, 882, 7, 0), (2, 10, 882, 5), (4, 22, 882, 8), (5, 882, 22, 6), (872, 7, 882, 875), (871, 878, 7, 872), (874, 10, 880, 873), (877, 882, 10, 874), (886, 885, 893, 892), (894, 895, 901, 902), (903, 894, 902, 905), (937, 938, 944, 945), (946, 937, 945, 949), (940, 939, 948, 947), (939, 942, 949, 948), (962, 965, 971, 968), (965, 969, 970, 971), (966, 967, 971, 970), (989, 981, 988, 992), (984, 983, 991, 990), (983, 986, 992, 991), (993, 994, 1000, 1001), (1002, 993, 1001, 1004), (1006, 1009, 1016, 1012), (1009, 1013, 1015, 1016), (1011, 1008, 1014, 1016), (1010, 1011, 1016, 1015), (1018, 1021, 1026, 1024), (1030, 1029, 1036, 1035), (1033, 1030, 1035, 1037), (1049, 1052, 1059, 1055), (1048, 1049, 1055, 1056), (1069, 1070, 1076, 1077), (1078, 1069, 1077, 1081), (1072, 1071, 1080, 1079), (1071, 1074, 1081, 1080), (1097, 1100, 1101, 1102), (1098, 1099, 1102, 1101), (1103, 1104, 1110, 1111), (1115, 1118, 1125, 1121), (1118, 1122, 1124, 1125), (1116, 1119, 1124, 1123), (1119, 1120, 1125, 1124), (1137, 1140, 1148, 1143), (1140, 1144, 1147, 1148), (1139, 1138, 1146, 1145), (1138, 1141, 1147, 1146), (1142, 1139, 1145, 1148), (1141, 1142, 1148, 1147), (1160, 1163, 1168, 1167), (1172, 1171, 1179, 1178), (1171, 1174, 1180, 1179), (1198, 1190, 1197, 1200), (1194, 1198, 1200, 1201), (1192, 1195, 1200, 1199), (1195, 1196, 1201, 1200), (1205, 1204, 1212, 1211), (1221, 1213, 1220, 1222), (1223, 1224, 1230, 1231), (1232, 1223, 1231, 1234), (1225, 1228, 1234, 1233), (1236, 1239, 1246, 1242), (1239, 1243, 1245, 1246), (1237, 1240, 1245, 1244), (1240, 1241, 1246, 1245), (1248, 1251, 1257, 1254), (1268, 1269, 1275, 1276), (1280, 1283, 1290, 1286), (1283, 1287, 1289, 1290), (1281, 1284, 1289, 1288), (1284, 1285, 1290, 1289), (1294, 1293, 1300, 1299), (1309, 1301, 1308, 1310), (1312, 1315, 1324, 1318), (1311, 1312, 1318, 1319), (1320, 1311, 1319, 1323), (1315, 1320, 1323, 1324), (1314, 1313, 1322, 1321), (1313, 1316, 1323, 1322), (1317, 1314, 1321, 1324), (1316, 1317, 1324, 1323), (884, 887, 905, 902), (883, 884, 902, 890), (889, 886, 892, 905), (895, 898, 916, 901), (898, 903, 905, 916), (897, 896, 892, 904), (896, 899, 905, 892), (900, 897, 904, 916), (899, 900, 916, 905), (907, 910, 927, 913), (906, 907, 913, 901), (914, 906, 901, 916), (910, 914, 916, 927), (909, 908, 904, 915), (908, 911, 916, 904), (912, 909, 915, 927), (911, 912, 927, 916), (918, 921, 936, 924), (917, 918, 924, 913), (925, 917, 913, 927), (921, 925, 927, 936), (920, 919, 915, 926), (919, 922, 927, 915), (923, 920, 926, 936), (922, 923, 936, 927), (929, 932, 949, 945), (928, 929, 945, 924), (935, 928, 924, 936), (932, 935, 936, 949), (931, 930, 926, 948), (930, 933, 936, 926), (934, 931, 948, 949), (933, 934, 949, 936), (938, 941, 960, 944), (941, 946, 949, 960), (943, 940, 947, 960), (942, 943, 960, 949), (951, 954, 970, 957), (950, 951, 957, 944), (958, 950, 944, 960), (954, 958, 960, 970), (953, 952, 947, 959), (952, 955, 960, 947), (956, 953, 959, 970), (955, 956, 970, 960), (961, 962, 968, 957), (969, 961, 957, 970), (964, 963, 959, 980), (963, 966, 970, 959), (967, 964, 980, 971), (973, 976, 992, 988), (972, 973, 988, 968), (979, 972, 968, 971), (976, 979, 971, 992), (975, 974, 980, 991), (974, 977, 971, 980), (978, 975, 991, 992), (977, 978, 992, 971), (982, 985, 1004, 1001), (981, 982, 1001, 988), (985, 989, 992, 1004), (987, 984, 990, 1004), (986, 987, 1004, 992), (994, 997, 1015, 1000), (997, 1002, 1004, 1015), (996, 995, 990, 1003), (995, 998, 1004, 990), (999, 996, 1003, 1015), (998, 999, 1015, 1004), (1005, 1006, 1012, 1000), (1013, 1005, 1000, 1015), (1008, 1007, 1003, 1014), (1007, 1010, 1015, 1003), (1017, 1018, 1024, 1012), (1025, 1017, 1012, 1016), (1021, 1025, 1016, 1026), (1020, 1019, 1014, 1036), (1019, 1022, 1016, 1014), (1023, 1020, 1036, 1026), (1022, 1023, 1026, 1016), (1028, 1031, 1037, 1045), (1027, 1028, 1045, 1024), (1034, 1027, 1024, 1026), (1031, 1034, 1026, 1037), (1029, 1032, 1026, 1036), (1032, 1033, 1037, 1026), (1039, 1042, 1047, 1056), (1038, 1039, 1056, 1045), (1046, 1038, 1045, 1037), (1042, 1046, 1037, 1047), (1041, 1040, 1035, 1058), (1040, 1043, 1037, 1035), (1044, 1041, 1058, 1047), (1043, 1044, 1047, 1037), (1057, 1048, 1056, 1047), (1052, 1057, 1047, 1059), (1051, 1050, 1058, 1068), (1050, 1053, 1047, 1058), (1054, 1051, 1068, 1059), (1053, 1054, 1059, 1047), (1061, 1064, 1081, 1077), (1060, 1061, 1077, 1055), (1067, 1060, 1055, 1059), (1064, 1067, 1059, 1081), (1063, 1062, 1068, 1080), (1062, 1065, 1059, 1068), (1066, 1063, 1080, 1081), (1065, 1066, 1081, 1059), (1070, 1073, 1092, 1076), (1073, 1078, 1081, 1092), (1075, 1072, 1079, 1092), (1074, 1075, 1092, 1081), (1083, 1086, 1101, 1089), (1082, 1083, 1089, 1076), (1090, 1082, 1076, 1092), (1086, 1090, 1092, 1101), (1085, 1084, 1079, 1091), (1084, 1087, 1092, 1079), (1088, 1085, 1091, 1101), (1087, 1088, 1101, 1092), (1094, 1097, 1102, 1111), (1093, 1094, 1111, 1089), (1100, 1093, 1089, 1101), (1096, 1095, 1091, 1113), (1095, 1098, 1101, 1091), (1099, 1096, 1113, 1102), (1104, 1107, 1124, 1110), (1112, 1103, 1111, 1102), (1107, 1112, 1102, 1124), (1106, 1105, 1113, 1123), (1105, 1108, 1102, 1113), (1109, 1106, 1123, 1124), (1108, 1109, 1124, 1102), (1114, 1115, 1121, 1110), (1122, 1114, 1110, 1124), (1117, 1116, 1123, 1135), (1120, 1117, 1135, 1125), (1127, 1130, 1147, 1133), (1126, 1127, 1133, 1121), (1134, 1126, 1121, 1125), (1130, 1134, 1125, 1147), (1129, 1128, 1135, 1146), (1128, 1131, 1125, 1135), (1132, 1129, 1146, 1147), (1131, 1132, 1147, 1125), (1136, 1137, 1143, 1133), (1144, 1136, 1133, 1147), (1150, 1153, 1168, 1156), (1149, 1150, 1156, 1143), (1157, 1149, 1143, 1148), (1153, 1157, 1148, 1168), (1152, 1151, 1145, 1167), (1151, 1154, 1148, 1145), (1155, 1152, 1167, 1168), (1154, 1155, 1168, 1148), (1159, 1162, 1180, 1165), (1158, 1159, 1165, 1156), (1166, 1158, 1156, 1168), (1162, 1166, 1168, 1180), (1161, 1160, 1167, 1179), (1164, 1161, 1179, 1180), (1163, 1164, 1180, 1168), (1170, 1173, 1189, 1176), (1169, 1170, 1176, 1165), (1177, 1169, 1165, 1180), (1173, 1177, 1180, 1189), (1175, 1172, 1178, 1189), (1174, 1175, 1189, 1180), (1182, 1185, 1200, 1197), (1181, 1182, 1197, 1176), (1188, 1181, 1176, 1189), (1185, 1188, 1189, 1200), (1184, 1183, 1178, 1199), (1183, 1186, 1189, 1178), (1187, 1184, 1199, 1200), (1186, 1187, 1200, 1189), (1191, 1194, 1201, 1209), (1190, 1191, 1209, 1197), (1193, 1192, 1199, 1212), (1196, 1193, 1212, 1201), (1203, 1206, 1222, 1220), (1202, 1203, 1220, 1209), (1210, 1202, 1209, 1201), (1206, 1210, 1201, 1222), (1204, 1207, 1201, 1212), (1208, 1205, 1211, 1222), (1207, 1208, 1222, 1201), (1214, 1217, 1234, 1231), (1213, 1214, 1231, 1220), (1217, 1221, 1222, 1234), (1216, 1215, 1211, 1233), (1215, 1218, 1222, 1211), (1219, 1216, 1233, 1234), (1218, 1219, 1234, 1222), (1224, 1227, 1245, 1230), (1227, 1232, 1234, 1245), (1226, 1225, 1233, 1244), (1229, 1226, 1244, 1245), (1228, 1229, 1245, 1234), (1235, 1236, 1242, 1230), (1243, 1235, 1230, 1245), (1238, 1237, 1244, 1256), (1241, 1238, 1256, 1246), (1247, 1248, 1254, 1242), (1255, 1247, 1242, 1246), (1251, 1255, 1246, 1257), (1250, 1249, 1256, 1266), (1249, 1252, 1246, 1256), (1253, 1250, 1266, 1257), (1252, 1253, 1257, 1246), (1259, 1262, 1267, 1276), (1258, 1259, 1276, 1254), (1265, 1258, 1254, 1257), (1262, 1265, 1257, 1267), (1261, 1260, 1266, 1278), (1260, 1263, 1257, 1266), (1264, 1261, 1278, 1267), (1263, 1264, 1267, 1257), (1269, 1272, 1289, 1275), (1277, 1268, 1276, 1267), (1272, 1277, 1267, 1289), (1271, 1270, 1278, 1288), (1270, 1273, 1267, 1278), (1274, 1271, 1288, 1289), (1273, 1274, 1289, 1267), (1279, 1280, 1286, 1275), (1287, 1279, 1275, 1289), (1282, 1281, 1288, 1300), (1285, 1282, 1300, 1290), (1292, 1295, 1310, 1308), (1291, 1292, 1308, 1286), (1298, 1291, 1286, 1290), (1295, 1298, 1290, 1310), (1293, 1296, 1290, 1300), (1297, 1294, 1299, 1310), (1296, 1297, 1310, 1290), (1302, 1305, 1323, 1319), (1301, 1302, 1319, 1308), (1305, 1309, 1310, 1323), (1304, 1303, 1299, 1322), (1303, 1306, 1310, 1299), (1307, 1304, 1322, 1323), (1306, 1307, 1323, 1310), (1333, 1325, 1332, 1336), (1328, 1327, 1335, 1334), (1327, 1330, 1336, 1335), (1337, 1338, 1344, 1345), (1346, 1337, 1345, 1348), (1380, 1381, 1387, 1388), (1389, 1380, 1388, 1392), (1383, 1382, 1391, 1390), (1382, 1385, 1392, 1391), (1405, 1408, 1414, 1411), (1408, 1412, 1413, 1414), (1409, 1410, 1414, 1413), (1432, 1424, 1431, 1435), (1427, 1426, 1434, 1433), (1426, 1429, 1435, 1434), (1436, 1437, 1443, 1444), (1445, 1436, 1444, 1447), (1449, 1452, 1459, 1455), (1452, 1456, 1458, 1459), (1454, 1451, 1457, 1459), (1453, 1454, 1459, 1458), (1461, 1464, 1469, 1467), (1473, 1472, 1479, 1478), (1476, 1473, 1478, 1480), (1492, 1495, 1502, 1498), (1491, 1492, 1498, 1499), (1512, 1513, 1519, 1520), (1521, 1512, 1520, 1524), (1515, 1514, 1523, 1522), (1514, 1517, 1524, 1523), (1540, 1543, 1544, 1545), (1541, 1542, 1545, 1544), (1546, 1547, 1553, 1554), (1558, 1561, 1568, 1564), (1561, 1565, 1567, 1568), (1559, 1562, 1567, 1566), (1562, 1563, 1568, 1567), (1580, 1583, 1591, 1586), (1583, 1587, 1590, 1591), (1582, 1581, 1589, 1588), (1581, 1584, 1590, 1589), (1585, 1582, 1588, 1591), (1584, 1585, 1591, 1590), (1603, 1606, 1611, 1610), (1615, 1614, 1622, 1621), (1614, 1617, 1623, 1622), (1641, 1633, 1640, 1643), (1637, 1641, 1643, 1644), (1635, 1638, 1643, 1642), (1638, 1639, 1644, 1643), (1648, 1647, 1655, 1654), (1664, 1656, 1663, 1665), (1666, 1667, 1673, 1674), (1675, 1666, 1674, 1677), (1668, 1671, 1677, 1676), (1679, 1682, 1689, 1685), (1682, 1686, 1688, 1689), (1680, 1683, 1688, 1687), (1683, 1684, 1689, 1688), (1691, 1694, 1700, 1697), (1711, 1712, 1718, 1719), (1723, 1726, 1733, 1729), (1726, 1730, 1732, 1733), (1724, 1727, 1732, 1731), (1727, 1728, 1733, 1732), (1737, 1736, 1743, 1742), (1752, 1744, 1751, 1753), (1762, 1754, 1761, 1764), (1758, 1762, 1764, 1765), (1756, 1759, 1764, 1763), (1759, 1760, 1765, 1764), (1326, 1329, 1348, 1345), (1325, 1326, 1345, 1332), (1329, 1333, 1336, 1348), (1331, 1328, 1334, 1348), (1330, 1331, 1348, 1336), (1338, 1341, 1359, 1344), (1341, 1346, 1348, 1359), (1340, 1339, 1334, 1347), (1339, 1342, 1348, 1334), (1343, 1340, 1347, 1359), (1342, 1343, 1359, 1348), (1350, 1353, 1370, 1356), (1349, 1350, 1356, 1344), (1357, 1349, 1344, 1359), (1353, 1357, 1359, 1370), (1352, 1351, 1347, 1358), (1351, 1354, 1359, 1347), (1355, 1352, 1358, 1370), (1354, 1355, 1370, 1359), (1361, 1364, 1379, 1367), (1360, 1361, 1367, 1356), (1368, 1360, 1356, 1370), (1364, 1368, 1370, 1379), (1363, 1362, 1358, 1369), (1362, 1365, 1370, 1358), (1366, 1363, 1369, 1379), (1365, 1366, 1379, 1370), (1372, 1375, 1392, 1388), (1371, 1372, 1388, 1367), (1378, 1371, 1367, 1379), (1375, 1378, 1379, 1392), (1374, 1373, 1369, 1391), (1373, 1376, 1379, 1369), (1377, 1374, 1391, 1392), (1376, 1377, 1392, 1379), (1381, 1384, 1403, 1387), (1384, 1389, 1392, 1403), (1386, 1383, 1390, 1403), (1385, 1386, 1403, 1392), (1394, 1397, 1413, 1400), (1393, 1394, 1400, 1387), (1401, 1393, 1387, 1403), (1397, 1401, 1403, 1413), (1396, 1395, 1390, 1402), (1395, 1398, 1403, 1390), (1399, 1396, 1402, 1413), (1398, 1399, 1413, 1403), (1404, 1405, 1411, 1400), (1412, 1404, 1400, 1413), (1407, 1406, 1402, 1423), (1406, 1409, 1413, 1402), (1410, 1407, 1423, 1414), (1416, 1419, 1435, 1431), (1415, 1416, 1431, 1411), (1422, 1415, 1411, 1414), (1419, 1422, 1414, 1435), (1418, 1417, 1423, 1434), (1417, 1420, 1414, 1423), (1421, 1418, 1434, 1435), (1420, 1421, 1435, 1414), (1425, 1428, 1447, 1444), (1424, 1425, 1444, 1431), (1428, 1432, 1435, 1447), (1430, 1427, 1433, 1447), (1429, 1430, 1447, 1435), (1437, 1440, 1458, 1443), (1440, 1445, 1447, 1458), (1439, 1438, 1433, 1446), (1438, 1441, 1447, 1433), (1442, 1439, 1446, 1458), (1441, 1442, 1458, 1447), (1448, 1449, 1455, 1443), (1456, 1448, 1443, 1458), (1451, 1450, 1446, 1457), (1450, 1453, 1458, 1446), (1460, 1461, 1467, 1455), (1468, 1460, 1455, 1459), (1464, 1468, 1459, 1469), (1463, 1462, 1457, 1479), (1462, 1465, 1459, 1457), (1466, 1463, 1479, 1469), (1465, 1466, 1469, 1459), (1471, 1474, 1480, 1488), (1470, 1471, 1488, 1467), (1477, 1470, 1467, 1469), (1474, 1477, 1469, 1480), (1472, 1475, 1469, 1479), (1475, 1476, 1480, 1469), (1482, 1485, 1490, 1499), (1481, 1482, 1499, 1488), (1489, 1481, 1488, 1480), (1485, 1489, 1480, 1490), (1484, 1483, 1478, 1501), (1483, 1486, 1480, 1478), (1487, 1484, 1501, 1490), (1486, 1487, 1490, 1480), (1500, 1491, 1499, 1490), (1495, 1500, 1490, 1502), (1494, 1493, 1501, 1511), (1493, 1496, 1490, 1501), (1497, 1494, 1511, 1502), (1496, 1497, 1502, 1490), (1504, 1507, 1524, 1520), (1503, 1504, 1520, 1498), (1510, 1503, 1498, 1502), (1507, 1510, 1502, 1524), (1506, 1505, 1511, 1523), (1505, 1508, 1502, 1511), (1509, 1506, 1523, 1524), (1508, 1509, 1524, 1502), (1513, 1516, 1535, 1519), (1516, 1521, 1524, 1535), (1518, 1515, 1522, 1535), (1517, 1518, 1535, 1524), (1526, 1529, 1544, 1532), (1525, 1526, 1532, 1519), (1533, 1525, 1519, 1535), (1529, 1533, 1535, 1544), (1528, 1527, 1522, 1534), (1527, 1530, 1535, 1522), (1531, 1528, 1534, 1544), (1530, 1531, 1544, 1535), (1537, 1540, 1545, 1554), (1536, 1537, 1554, 1532), (1543, 1536, 1532, 1544), (1539, 1538, 1534, 1556), (1538, 1541, 1544, 1534), (1542, 1539, 1556, 1545), (1547, 1550, 1567, 1553), (1555, 1546, 1554, 1545), (1550, 1555, 1545, 1567), (1549, 1548, 1556, 1566), (1548, 1551, 1545, 1556), (1552, 1549, 1566, 1567), (1551, 1552, 1567, 1545), (1557, 1558, 1564, 1553), (1565, 1557, 1553, 1567), (1560, 1559, 1566, 1578), (1563, 1560, 1578, 1568), (1570, 1573, 1590, 1576), (1569, 1570, 1576, 1564), (1577, 1569, 1564, 1568), (1573, 1577, 1568, 1590), (1572, 1571, 1578, 1589), (1571, 1574, 1568, 1578), (1575, 1572, 1589, 1590), (1574, 1575, 1590, 1568), (1579, 1580, 1586, 1576), (1587, 1579, 1576, 1590), (1593, 1596, 1611, 1599), (1592, 1593, 1599, 1586), (1600, 1592, 1586, 1591), (1596, 1600, 1591, 1611), (1595, 1594, 1588, 1610), (1594, 1597, 1591, 1588), (1598, 1595, 1610, 1611), (1597, 1598, 1611, 1591), (1602, 1605, 1623, 1608), (1601, 1602, 1608, 1599), (1609, 1601, 1599, 1611), (1605, 1609, 1611, 1623), (1604, 1603, 1610, 1622), (1607, 1604, 1622, 1623), (1606, 1607, 1623, 1611), (1613, 1616, 1632, 1619), (1612, 1613, 1619, 1608), (1620, 1612, 1608, 1623), (1616, 1620, 1623, 1632), (1618, 1615, 1621, 1632), (1617, 1618, 1632, 1623), (1625, 1628, 1643, 1640), (1624, 1625, 1640, 1619), (1631, 1624, 1619, 1632), (1628, 1631, 1632, 1643), (1627, 1626, 1621, 1642), (1626, 1629, 1632, 1621), (1630, 1627, 1642, 1643), (1629, 1630, 1643, 1632), (1634, 1637, 1644, 1652), (1633, 1634, 1652, 1640), (1636, 1635, 1642, 1655), (1639, 1636, 1655, 1644), (1646, 1649, 1665, 1663), (1645, 1646, 1663, 1652), (1653, 1645, 1652, 1644), (1649, 1653, 1644, 1665), (1647, 1650, 1644, 1655), (1651, 1648, 1654, 1665), (1650, 1651, 1665, 1644), (1657, 1660, 1677, 1674), (1656, 1657, 1674, 1663), (1660, 1664, 1665, 1677), (1659, 1658, 1654, 1676), (1658, 1661, 1665, 1654), (1662, 1659, 1676, 1677), (1661, 1662, 1677, 1665), (1667, 1670, 1688, 1673), (1670, 1675, 1677, 1688), (1669, 1668, 1676, 1687), (1672, 1669, 1687, 1688), (1671, 1672, 1688, 1677), (1678, 1679, 1685, 1673), (1686, 1678, 1673, 1688), (1681, 1680, 1687, 1699), (1684, 1681, 1699, 1689), (1690, 1691, 1697, 1685), (1698, 1690, 1685, 1689), (1694, 1698, 1689, 1700), (1693, 1692, 1699, 1709), (1692, 1695, 1689, 1699), (1696, 1693, 1709, 1700), (1695, 1696, 1700, 1689), (1702, 1705, 1710, 1719), (1701, 1702, 1719, 1697), (1708, 1701, 1697, 1700), (1705, 1708, 1700, 1710), (1704, 1703, 1709, 1721), (1703, 1706, 1700, 1709), (1707, 1704, 1721, 1710), (1706, 1707, 1710, 1700), (1712, 1715, 1732, 1718), (1720, 1711, 1719, 1710), (1715, 1720, 1710, 1732), (1714, 1713, 1721, 1731), (1713, 1716, 1710, 1721), (1717, 1714, 1731, 1732), (1716, 1717, 1732, 1710), (1722, 1723, 1729, 1718), (1730, 1722, 1718, 1732), (1725, 1724, 1731, 1743), (1728, 1725, 1743, 1733), (1735, 1738, 1753, 1751), (1734, 1735, 1751, 1729), (1741, 1734, 1729, 1733), (1738, 1741, 1733, 1753), (1736, 1739, 1733, 1743), (1740, 1737, 1742, 1753), (1739, 1740, 1753, 1733), (1745, 1748, 1764, 1761), (1744, 1745, 1761, 1751), (1748, 1752, 1753, 1764), (1747, 1746, 1742, 1763), (1746, 1749, 1753, 1742), (1750, 1747, 1763, 1764), (1749, 1750, 1764, 1753), (891, 883, 890, 1765), (885, 888, 1765, 893), (887, 891, 1765, 905), (888, 889, 905, 1765), (1755, 1758, 1765, 890), (1754, 1755, 890, 1761), (1757, 1756, 1763, 893), (1760, 1757, 893, 1765), (522, 525, 1408, 1405), (796, 799, 1682, 1679), (256, 255, 1138, 1139), (710, 713, 1596, 1593), (165, 166, 1049, 1048), (757, 736, 1619, 1640), (625, 626, 1509, 1508), (82, 86, 969, 965), (426, 418, 1301, 1309), (524, 523, 1406, 1407), (335, 336, 1219, 1218), (798, 797, 1680, 1681), (255, 258, 1141, 1138), (712, 711, 1594, 1595), (171, 168, 1051, 1054), (876, 877, 1760, 1759), (523, 526, 1409, 1406), (797, 800, 1683, 1680), (436, 425, 1308, 1319), (253, 254, 1137, 1136), (711, 714, 1597, 1594), (174, 165, 1048, 1057), (630, 633, 1516, 1513), (422, 426, 1309, 1305), (521, 522, 1405, 1404), (341, 344, 1227, 1224), (795, 796, 1679, 1678), (259, 256, 1139, 1142), (709, 710, 1593, 1592), (262, 284, 1167, 1145), (632, 631, 1514, 1515), (527, 524, 1407, 1410), (343, 342, 1225, 1226), (801, 798, 1681, 1684), (261, 253, 1136, 1144), (715, 712, 1595, 1598), (172, 173, 1056, 1055), (738, 759, 1642, 1621), (631, 634, 1517, 1514), (107, 120, 1003, 990), (83, 84, 967, 966), (529, 521, 1404, 1412), (342, 345, 1228, 1225), (803, 795, 1678, 1686), (416, 439, 1322, 1299), (717, 709, 1592, 1600), (169, 174, 1057, 1052), (629, 630, 1513, 1512), (423, 424, 1307, 1306), (1, 4, 887, 884), (340, 341, 1224, 1223), (713, 717, 1600, 1596), (635, 632, 1515, 1518), (616, 605, 1488, 1499), (3, 2, 885, 886), (462, 449, 1332, 1345), (346, 343, 1226, 1229), (257, 261, 1144, 1140), (638, 629, 1512, 1521), (90, 93, 976, 973), (429, 432, 1315, 1312), (2, 5, 888, 885), (525, 529, 1412, 1408), (349, 340, 1223, 1232), (799, 803, 1686, 1682), (714, 715, 1598, 1597), (636, 637, 1520, 1519), (129, 117, 1000, 1012), (92, 91, 974, 975), (431, 430, 1313, 1314), (0, 1, 884, 883), (347, 348, 1231, 1230), (443, 446, 1329, 1326), (719, 722, 1605, 1602), (170, 171, 1054, 1053), (769, 757, 1640, 1652), (91, 94, 977, 974), (595, 618, 1501, 1478), (430, 433, 1316, 1313), (6, 3, 886, 889), (445, 444, 1327, 1328), (721, 720, 1603, 1604), (282, 273, 1156, 1165), (633, 638, 1521, 1516), (120, 131, 1014, 1003), (89, 90, 973, 972), (428, 429, 1312, 1311), (8, 0, 883, 891), (344, 349, 1232, 1227), (444, 447, 1330, 1327), (263, 262, 1145, 1146), (720, 723, 1606, 1603), (759, 772, 1655, 1642), (95, 92, 975, 978), (434, 431, 1314, 1317), (4, 8, 891, 887), (526, 527, 1410, 1409), (442, 443, 1326, 1325), (718, 719, 1602, 1601), (178, 181, 1064, 1061), (96, 89, 972, 979), (437, 428, 1311, 1320), (800, 801, 1684, 1683), (448, 445, 1328, 1331), (724, 721, 1604, 1607), (284, 296, 1179, 1167), (180, 179, 1062, 1063), (141, 129, 1012, 1024), (93, 96, 979, 976), (10, 9, 892, 893), (450, 442, 1325, 1333), (258, 259, 1142, 1141), (726, 718, 1601, 1609), (179, 182, 1065, 1062), (640, 639, 1522, 1523), (94, 95, 978, 977), (441, 435, 1318, 1324), (5, 6, 889, 888), (451, 464, 1347, 1334), (533, 536, 1419, 1416), (449, 453, 1336, 1332), (722, 726, 1609, 1605), (177, 178, 1061, 1060), (780, 769, 1652, 1663), (435, 436, 1319, 1318), (535, 534, 1417, 1418), (345, 346, 1229, 1228), (446, 450, 1333, 1329), (183, 180, 1063, 1066), (634, 635, 1518, 1517), (131, 153, 1036, 1014), (99, 102, 985, 982), (618, 628, 1511, 1501), (534, 537, 1420, 1417), (808, 811, 1694, 1691), (184, 177, 1060, 1067), (101, 100, 983, 984), (432, 437, 1320, 1315), (12, 15, 898, 895), (532, 533, 1416, 1415), (810, 809, 1692, 1693), (293, 282, 1165, 1176), (181, 184, 1067, 1064), (100, 103, 986, 983), (14, 13, 896, 897), (538, 535, 1418, 1421), (353, 356, 1239, 1236), (809, 812, 1695, 1692), (452, 451, 1334, 1335), (267, 270, 1153, 1150), (723, 724, 1607, 1606), (182, 183, 1066, 1065), (98, 99, 982, 981), (13, 16, 899, 896), (539, 532, 1415, 1422), (355, 354, 1237, 1238), (807, 808, 1691, 1690), (453, 452, 1335, 1336), (269, 268, 1151, 1152), (643, 646, 1529, 1526), (104, 101, 984, 987), (11, 12, 895, 894), (473, 461, 1344, 1356), (536, 539, 1422, 1419), (354, 357, 1240, 1237), (813, 810, 1693, 1696), (447, 448, 1331, 1330), (268, 271, 1154, 1151), (187, 190, 1073, 1070), (645, 644, 1527, 1528), (106, 98, 981, 989), (637, 615, 1498, 1520), (17, 14, 897, 900), (537, 538, 1421, 1420), (352, 353, 1236, 1235), (815, 807, 1690, 1698), (266, 267, 1150, 1149), (730, 733, 1616, 1613), (189, 188, 1071, 1072), (644, 647, 1530, 1527), (439, 438, 1321, 1322), (20, 11, 894, 903), (358, 355, 1238, 1241), (272, 269, 1152, 1155), (732, 731, 1614, 1615), (188, 191, 1074, 1071), (791, 780, 1663, 1674), (642, 643, 1526, 1525), (162, 141, 1024, 1045), (102, 106, 989, 985), (18, 19, 902, 901), (464, 475, 1358, 1347), (542, 545, 1428, 1425), (360, 352, 1235, 1243), (811, 815, 1698, 1694), (274, 266, 1149, 1157), (731, 734, 1617, 1614), (314, 293, 1176, 1197), (186, 187, 1070, 1069), (648, 645, 1528, 1531), (438, 441, 1324, 1321), (544, 543, 1426, 1427), (455, 458, 1341, 1338), (270, 274, 1157, 1153), (729, 730, 1613, 1612), (192, 189, 1072, 1075), (650, 642, 1525, 1533), (433, 434, 1317, 1316), (15, 20, 903, 898), (543, 546, 1429, 1426), (457, 456, 1339, 1340), (735, 732, 1615, 1618), (195, 186, 1069, 1078), (771, 793, 1676, 1654), (646, 650, 1533, 1529), (108, 107, 990, 991), (628, 640, 1523, 1511), (541, 542, 1425, 1424), (356, 360, 1243, 1239), (812, 813, 1696, 1695), (456, 459, 1342, 1339), (271, 272, 1155, 1154), (737, 729, 1612, 1620), (193, 194, 1077, 1076), (547, 544, 1427, 1430), (454, 455, 1338, 1337), (276, 279, 1162, 1159), (733, 737, 1620, 1616), (295, 316, 1199, 1178), (103, 104, 987, 986), (549, 541, 1424, 1432), (460, 457, 1340, 1343), (278, 277, 1160, 1161), (190, 195, 1078, 1073), (647, 648, 1531, 1530), (16, 17, 900, 899), (484, 473, 1356, 1367), (463, 454, 1337, 1346), (277, 280, 1163, 1160), (819, 822, 1705, 1702), (173, 162, 1045, 1056), (19, 7, 890, 902), (545, 549, 1432, 1428), (461, 462, 1345, 1344), (275, 276, 1159, 1158), (821, 820, 1703, 1704), (739, 738, 1621, 1622), (357, 358, 1241, 1240), (281, 278, 1161, 1164), (820, 823, 1706, 1703), (654, 657, 1540, 1537), (111, 114, 997, 994), (24, 27, 910, 907), (475, 486, 1369, 1358), (458, 463, 1346, 1341), (283, 275, 1158, 1166), (818, 819, 1702, 1701), (326, 314, 1197, 1209), (197, 196, 1079, 1080), (734, 735, 1618, 1617), (793, 804, 1687, 1676), (152, 175, 1058, 1035), (113, 112, 995, 996), (656, 655, 1538, 1539), (26, 25, 908, 909), (551, 550, 1433, 1434), (279, 283, 1166, 1162), (824, 821, 1704, 1707), (112, 115, 998, 995), (655, 658, 1541, 1538), (25, 28, 911, 908), (825, 818, 1701, 1708), (316, 329, 1212, 1199), (191, 192, 1075, 1074), (110, 111, 994, 993), (653, 654, 1537, 1536), (23, 24, 907, 906), (365, 368, 1251, 1248), (546, 547, 1430, 1429), (822, 825, 1708, 1705), (802, 790, 1673, 1685), (116, 113, 996, 999), (659, 656, 1539, 1542), (29, 26, 909, 912), (367, 366, 1249, 1250), (459, 460, 1343, 1342), (742, 745, 1628, 1625), (119, 110, 993, 1002), (660, 653, 1536, 1543), (31, 23, 906, 914), (649, 636, 1519, 1532), (366, 369, 1252, 1249), (505, 484, 1367, 1388), (280, 281, 1164, 1163), (823, 824, 1707, 1706), (744, 743, 1626, 1627), (804, 816, 1699, 1687), (117, 118, 1001, 1000), (9, 21, 904, 892), (27, 31, 914, 910), (364, 365, 1248, 1247), (200, 203, 1086, 1083), (743, 746, 1629, 1626), (337, 326, 1209, 1220), (657, 660, 1543, 1540), (370, 367, 1250, 1253), (554, 557, 1440, 1437), (467, 470, 1353, 1350), (202, 201, 1084, 1085), (741, 742, 1625, 1624), (114, 119, 1002, 997), (175, 185, 1068, 1058), (639, 651, 1534, 1522), (556, 555, 1438, 1439), (372, 364, 1247, 1255), (287, 290, 1173, 1170), (829, 832, 1715, 1712), (469, 468, 1351, 1352), (201, 204, 1087, 1084), (747, 744, 1627, 1630), (28, 29, 912, 911), (486, 508, 1391, 1369), (555, 558, 1441, 1438), (831, 830, 1713, 1714), (468, 471, 1354, 1351), (289, 288, 1171, 1172), (199, 200, 1083, 1082), (748, 741, 1624, 1631), (814, 802, 1685, 1697), (658, 659, 1542, 1541), (553, 554, 1437, 1436), (368, 372, 1255, 1251), (830, 833, 1716, 1713), (466, 467, 1350, 1349), (288, 291, 1174, 1171), (205, 202, 1085, 1088), (745, 748, 1631, 1628), (559, 556, 1439, 1442), (828, 829, 1712, 1711), (472, 469, 1352, 1355), (286, 287, 1170, 1169), (207, 199, 1082, 1090), (115, 116, 999, 998), (35, 38, 921, 918), (30, 18, 901, 913), (562, 553, 1436, 1445), (834, 831, 1714, 1717), (474, 466, 1349, 1357), (292, 289, 1172, 1175), (746, 747, 1630, 1629), (203, 207, 1090, 1086), (816, 826, 1709, 1699), (664, 667, 1550, 1547), (194, 172, 1055, 1077), (37, 36, 919, 920), (671, 649, 1532, 1554), (560, 561, 1444, 1443), (369, 370, 1253, 1252), (837, 828, 1711, 1720), (470, 474, 1357, 1353), (294, 286, 1169, 1177), (666, 665, 1548, 1549), (36, 39, 922, 919), (835, 836, 1719, 1718), (290, 294, 1177, 1173), (751, 754, 1637, 1634), (348, 337, 1220, 1231), (665, 668, 1551, 1548), (123, 126, 1009, 1006), (21, 32, 915, 904), (34, 35, 918, 917), (557, 562, 1445, 1440), (832, 837, 1720, 1715), (753, 752, 1635, 1636), (204, 205, 1088, 1087), (663, 664, 1547, 1546), (125, 124, 1007, 1008), (651, 673, 1556, 1534), (40, 37, 920, 923), (376, 379, 1262, 1259), (471, 472, 1355, 1354), (752, 755, 1638, 1635), (669, 666, 1549, 1552), (124, 127, 1010, 1007), (42, 34, 917, 925), (378, 377, 1260, 1261), (296, 295, 1178, 1179), (750, 751, 1634, 1633), (328, 350, 1233, 1211), (672, 663, 1546, 1555), (185, 197, 1080, 1068), (122, 123, 1006, 1005), (38, 42, 925, 921), (377, 380, 1263, 1260), (833, 834, 1717, 1716), (756, 753, 1636, 1639), (211, 214, 1097, 1094), (836, 814, 1697, 1719), (670, 671, 1554, 1553), (128, 125, 1008, 1011), (558, 559, 1442, 1441), (375, 376, 1259, 1258), (478, 481, 1364, 1361), (291, 292, 1175, 1174), (758, 750, 1633, 1641), (213, 212, 1095, 1096), (667, 672, 1555, 1550), (130, 122, 1005, 1013), (517, 504, 1387, 1400), (381, 378, 1261, 1264), (840, 843, 1726, 1723), (480, 479, 1362, 1363), (212, 215, 1098, 1095), (41, 30, 913, 924), (39, 40, 923, 922), (382, 375, 1258, 1265), (842, 841, 1724, 1725), (479, 482, 1365, 1362), (210, 211, 1094, 1093), (566, 569, 1452, 1449), (379, 382, 1265, 1262), (841, 844, 1727, 1724), (477, 478, 1361, 1360), (754, 758, 1641, 1637), (216, 213, 1096, 1099), (826, 838, 1721, 1709), (668, 669, 1552, 1551), (126, 130, 1013, 1009), (507, 519, 1402, 1390), (568, 567, 1450, 1451), (839, 840, 1723, 1722), (483, 480, 1363, 1366), (299, 302, 1185, 1182), (217, 210, 1093, 1100), (673, 683, 1566, 1556), (32, 43, 926, 915), (46, 49, 932, 929), (567, 570, 1453, 1450), (380, 381, 1264, 1263), (845, 842, 1725, 1728), (485, 477, 1360, 1368), (301, 300, 1183, 1184), (350, 361, 1244, 1233), (675, 678, 1561, 1558), (48, 47, 930, 931), (565, 566, 1449, 1448), (847, 839, 1722, 1730), (481, 485, 1368, 1364), (300, 303, 1186, 1183), (214, 217, 1100, 1097), (677, 676, 1559, 1560), (47, 50, 933, 930), (571, 568, 1451, 1454), (298, 299, 1182, 1181), (676, 679, 1562, 1559), (45, 46, 929, 928), (528, 517, 1400, 1411), (573, 565, 1448, 1456), (386, 389, 1272, 1269), (304, 301, 1184, 1187), (755, 756, 1639, 1638), (359, 347, 1230, 1242), (674, 675, 1558, 1557), (127, 128, 1011, 1010), (681, 670, 1553, 1564), (51, 48, 931, 934), (388, 387, 1270, 1271), (843, 847, 1730, 1726), (482, 483, 1366, 1365), (305, 298, 1181, 1188), (215, 216, 1099, 1098), (680, 677, 1560, 1563), (206, 193, 1076, 1089), (62, 41, 924, 945), (52, 45, 928, 935), (519, 540, 1423, 1402), (387, 390, 1273, 1270), (302, 305, 1188, 1185), (361, 373, 1256, 1244), (682, 674, 1557, 1565), (683, 695, 1578, 1566), (49, 52, 935, 932), (569, 573, 1456, 1452), (385, 386, 1269, 1268), (838, 848, 1731, 1721), (391, 388, 1271, 1274), (489, 492, 1375, 1372), (303, 304, 1187, 1186), (763, 766, 1649, 1646), (221, 224, 1107, 1104), (196, 208, 1091, 1079), (135, 138, 1021, 1018), (50, 51, 934, 933), (394, 385, 1268, 1277), (491, 490, 1373, 1374), (765, 764, 1647, 1648), (223, 222, 1105, 1106), (678, 682, 1565, 1561), (137, 136, 1019, 1020), (596, 595, 1478, 1479), (43, 65, 948, 926), (392, 393, 1276, 1275), (844, 845, 1728, 1727), (490, 493, 1376, 1373), (308, 311, 1194, 1191), (764, 767, 1650, 1647), (371, 359, 1242, 1254), (222, 225, 1108, 1105), (136, 139, 1022, 1019), (55, 58, 941, 938), (548, 528, 1411, 1431), (389, 394, 1277, 1272), (488, 489, 1372, 1371), (310, 309, 1192, 1193), (762, 763, 1646, 1645), (220, 221, 1104, 1103), (846, 835, 1718, 1729), (134, 135, 1018, 1017), (693, 681, 1564, 1576), (592, 593, 1476, 1475), (57, 56, 939, 940), (570, 571, 1454, 1453), (494, 491, 1374, 1377), (309, 312, 1195, 1192), (768, 765, 1648, 1651), (226, 223, 1106, 1109), (140, 137, 1020, 1023), (56, 59, 942, 939), (495, 488, 1371, 1378), (307, 308, 1191, 1190), (770, 762, 1645, 1653), (373, 383, 1266, 1256), (229, 220, 1103, 1112), (848, 860, 1743, 1731), (228, 206, 1089, 1111), (142, 134, 1017, 1025), (54, 55, 938, 937), (390, 391, 1274, 1273), (852, 855, 1738, 1735), (492, 495, 1378, 1375), (313, 310, 1193, 1196), (766, 770, 1653, 1649), (227, 228, 1111, 1110), (679, 680, 1563, 1562), (60, 57, 940, 943), (854, 853, 1736, 1737), (315, 307, 1190, 1198), (224, 229, 1112, 1107), (138, 142, 1025, 1021), (695, 706, 1589, 1578), (599, 602, 1485, 1482), (63, 54, 937, 946), (540, 551, 1434, 1423), (578, 581, 1464, 1461), (397, 400, 1283, 1280), (853, 856, 1739, 1736), (493, 494, 1377, 1376), (772, 771, 1654, 1655), (208, 230, 1113, 1091), (601, 600, 1483, 1484), (61, 62, 945, 944), (580, 579, 1462, 1463), (399, 398, 1281, 1282), (851, 852, 1735, 1734), (767, 768, 1651, 1650), (868, 846, 1729, 1751), (600, 603, 1486, 1483), (579, 582, 1465, 1462), (398, 401, 1284, 1281), (857, 854, 1737, 1740), (498, 501, 1384, 1381), (311, 315, 1198, 1194), (225, 226, 1109, 1108), (687, 690, 1573, 1570), (139, 140, 1023, 1022), (598, 599, 1482, 1481), (58, 63, 946, 941), (577, 578, 1461, 1460), (396, 397, 1280, 1279), (858, 851, 1734, 1741), (500, 499, 1382, 1383), (393, 371, 1254, 1276), (689, 688, 1571, 1572), (703, 693, 1576, 1586), (604, 601, 1484, 1487), (583, 580, 1463, 1466), (402, 399, 1282, 1285), (855, 858, 1741, 1738), (499, 502, 1385, 1382), (774, 777, 1660, 1657), (232, 235, 1118, 1115), (688, 691, 1574, 1571), (145, 148, 1031, 1028), (606, 598, 1481, 1489), (74, 61, 944, 957), (561, 548, 1431, 1444), (585, 577, 1460, 1468), (404, 396, 1279, 1287), (860, 859, 1742, 1743), (497, 498, 1381, 1380), (776, 775, 1658, 1659), (234, 233, 1116, 1117), (686, 687, 1570, 1569), (147, 146, 1029, 1030), (602, 606, 1489, 1485), (856, 857, 1740, 1739), (503, 500, 1383, 1386), (775, 778, 1661, 1658), (233, 236, 1119, 1116), (692, 689, 1572, 1575), (146, 149, 1032, 1029), (65, 64, 947, 948), (581, 585, 1468, 1464), (506, 497, 1380, 1389), (312, 313, 1196, 1195), (773, 774, 1657, 1656), (383, 395, 1278, 1266), (231, 232, 1115, 1114), (694, 686, 1569, 1577), (144, 145, 1028, 1027), (716, 703, 1586, 1599), (64, 76, 959, 947), (400, 404, 1287, 1283), (504, 505, 1388, 1387), (779, 776, 1659, 1662), (237, 234, 1117, 1120), (690, 694, 1577, 1573), (230, 240, 1123, 1113), (150, 147, 1030, 1033), (603, 604, 1487, 1486), (59, 60, 943, 942), (862, 865, 1748, 1745), (781, 773, 1656, 1664), (239, 231, 1114, 1122), (151, 144, 1027, 1034), (582, 583, 1466, 1465), (501, 506, 1389, 1384), (864, 863, 1746, 1747), (878, 868, 1751, 1761), (691, 692, 1575, 1574), (148, 151, 1034, 1031), (609, 612, 1495, 1492), (320, 323, 1206, 1203), (863, 866, 1749, 1746), (777, 781, 1664, 1660), (705, 727, 1610, 1588), (611, 610, 1493, 1494), (85, 74, 957, 968), (588, 591, 1474, 1471), (322, 321, 1204, 1205), (861, 862, 1745, 1744), (235, 239, 1122, 1118), (238, 227, 1110, 1121), (153, 152, 1035, 1036), (697, 700, 1583, 1580), (610, 613, 1496, 1493), (68, 71, 954, 951), (590, 589, 1472, 1473), (401, 402, 1285, 1284), (550, 563, 1446, 1433), (321, 324, 1207, 1204), (867, 864, 1747, 1750), (859, 880, 1763, 1742), (699, 698, 1581, 1582), (76, 97, 980, 959), (70, 69, 952, 953), (608, 609, 1492, 1491), (589, 592, 1475, 1472), (508, 507, 1390, 1391), (319, 320, 1203, 1202), (869, 861, 1744, 1752), (778, 779, 1662, 1661), (240, 252, 1135, 1123), (149, 150, 1033, 1032), (698, 701, 1584, 1581), (69, 72, 955, 952), (614, 611, 1494, 1497), (587, 588, 1471, 1470), (325, 322, 1205, 1208), (395, 405, 1288, 1278), (696, 697, 1580, 1579), (67, 68, 951, 950), (617, 608, 1491, 1500), (593, 590, 1473, 1476), (327, 319, 1202, 1210), (865, 869, 1752, 1748), (502, 503, 1386, 1385), (784, 787, 1670, 1667), (702, 699, 1582, 1585), (73, 70, 953, 956), (409, 412, 1295, 1292), (572, 560, 1443, 1455), (594, 587, 1470, 1477), (323, 327, 1210, 1206), (236, 237, 1120, 1119), (786, 785, 1668, 1669), (704, 696, 1579, 1587), (75, 67, 950, 958), (615, 616, 1499, 1498), (411, 410, 1293, 1294), (591, 594, 1477, 1474), (785, 788, 1671, 1668), (156, 159, 1042, 1039), (725, 716, 1599, 1608), (71, 75, 958, 954), (612, 617, 1500, 1495), (105, 85, 968, 988), (410, 413, 1296, 1293), (563, 574, 1457, 1446), (329, 328, 1211, 1212), (866, 867, 1750, 1749), (783, 784, 1667, 1666), (403, 392, 1275, 1286), (158, 157, 1040, 1041), (250, 238, 1121, 1133), (408, 409, 1292, 1291), (324, 325, 1208, 1207), (511, 514, 1397, 1394), (789, 786, 1669, 1672), (157, 160, 1043, 1040), (700, 704, 1587, 1583), (414, 411, 1294, 1297), (872, 875, 1758, 1755), (513, 512, 1395, 1396), (244, 247, 1130, 1127), (792, 783, 1666, 1675), (405, 417, 1300, 1288), (155, 156, 1039, 1038), (727, 739, 1622, 1610), (72, 73, 956, 955), (584, 572, 1455, 1467), (415, 408, 1291, 1298), (874, 873, 1756, 1757), (512, 515, 1398, 1395), (246, 245, 1128, 1129), (790, 791, 1674, 1673), (7, 878, 1761, 890), (161, 158, 1041, 1044), (613, 614, 1497, 1496), (412, 415, 1298, 1295), (873, 876, 1759, 1756), (510, 511, 1394, 1393), (331, 334, 1217, 1214), (245, 248, 1131, 1128), (163, 155, 1038, 1046), (252, 263, 1146, 1135), (97, 108, 991, 980), (417, 416, 1299, 1300), (871, 872, 1755, 1754), (516, 513, 1396, 1399), (333, 332, 1215, 1216), (787, 792, 1675, 1670), (243, 244, 1127, 1126), (880, 10, 893, 1763), (706, 705, 1588, 1589), (159, 163, 1046, 1042), (79, 82, 965, 962), (574, 596, 1479, 1457), (413, 414, 1297, 1296), (877, 874, 1757, 1760), (518, 510, 1393, 1401), (332, 335, 1218, 1215), (425, 403, 1286, 1308), (249, 246, 1129, 1132), (621, 624, 1507, 1504), (81, 80, 963, 964), (879, 871, 1754, 1762), (514, 518, 1401, 1397), (330, 331, 1214, 1213), (251, 243, 1126, 1134), (736, 725, 1608, 1619), (623, 622, 1505, 1506), (80, 83, 966, 963), (336, 333, 1216, 1219), (247, 251, 1134, 1130), (701, 702, 1585, 1584), (260, 250, 1133, 1143), (160, 161, 1044, 1043), (622, 625, 1508, 1505), (78, 79, 962, 961), (419, 422, 1305, 1302), (338, 330, 1213, 1221), (620, 621, 1504, 1503), (118, 105, 988, 1001), (84, 81, 964, 967), (421, 420, 1303, 1304), (875, 879, 1762, 1758), (515, 516, 1399, 1398), (788, 789, 1672, 1671), (248, 249, 1132, 1131), (166, 169, 1052, 1049), (626, 623, 1506, 1509), (86, 78, 961, 969), (420, 423, 1306, 1303), (334, 338, 1221, 1217), (168, 167, 1050, 1051), (627, 620, 1503, 1510), (418, 419, 1302, 1301), (254, 257, 1140, 1137), (273, 260, 1143, 1156), (167, 170, 1053, 1050), (624, 627, 1510, 1507), (605, 584, 1467, 1488), (424, 421, 1304, 1307)])
me_cube.materials.append(mat_material)
me_cube.use_remesh_preserve_volume = False
me_cube.use_remesh_preserve_attributes = False
me_cube.use_mirror_vertex_groups = False
me_cube.update()

# ---- objects
ob_fence = bpy.data.objects.new('Fence', me_cube)

# ---- transforms, parenting, visibility, modifiers, constraints
ob_fence.location = (0.0, 0.0, 0.0)
ob_fence.lineart.crease_threshold = 0.0

# ---- collection membership
col_collection_1.objects.link(ob_fence)

# ---- scene / render settings (as saved in the file)
scene.frame_start = 1; scene.frame_end = 250; scene.frame_set(1)
scene.render.engine = 'BLENDER_EEVEE_NEXT'
scene.render.image_settings.compression = 90
scene.render.resolution_percentage = 50
scene.render.dither_intensity = 0.0
scene.cycles.use_denoising = False
scene.cycles.samples = 10
scene.cycles.sampling_pattern = 'TABULATED_SOBOL'
scene.cycles.light_sampling_threshold = 0.0
scene.cycles.use_adaptive_sampling = False
scene.cycles.use_light_tree = False
scene.cycles.blur_glossy = 0.0
scene.cycles.volume_bounces = 1
scene.cycles.pixel_filter_type = 'GAUSSIAN'
scene.cycles.sample_clamp_indirect = 0.0
scene.view_settings.view_transform = 'Standard'
bpy.context.view_layer.update()

# ---- added for rendering (the .blend has no active camera and no usable light): camera, sun
cam_auto = bpy.data.cameras.new('AutoCamera')
cam_auto.lens = 50.0
cam_auto.sensor_width = 36.0
cam_auto.clip_end = 1000.0
ob_auto_camera = bpy.data.objects.new('AutoCamera', cam_auto)
scene.collection.objects.link(ob_auto_camera)
ob_auto_camera.location = (18.5769, -22.2618, 15.7465)
ob_auto_camera.rotation_euler = (1.09748, -7.21219e-08, 0.694738)
scene.camera = ob_auto_camera
light_auto_sun = bpy.data.lights.new('AutoSun', 'SUN')
light_auto_sun.energy = 3.0
light_auto_sun.angle = 0.0523599
ob_auto_sun = bpy.data.objects.new('AutoSun', light_auto_sun)
scene.collection.objects.link(ob_auto_sun)
ob_auto_sun.rotation_euler = (0.872665, 0.174533, 0.523599)
bpy.context.view_layer.update()
